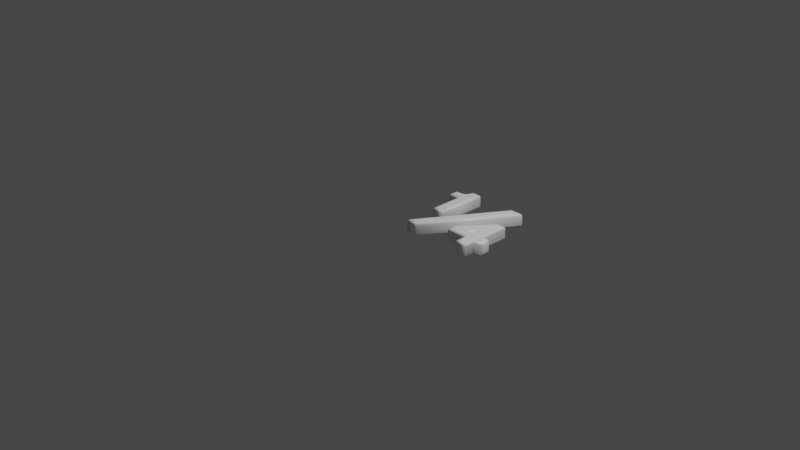 # Source: 188.blend  (saved by Blender 2.83.19; exported with 4.5.12 LTS)
import bpy
from mathutils import Matrix  # noqa: F401  (used for matrix-valued properties, if any)

bpy.ops.wm.read_factory_settings(use_empty=True)
scene = bpy.context.scene
scene.name = 'Scene'

# ---- collections
col_collection = bpy.data.collections.new('Collection'); scene.collection.children.link(col_collection)

# ---- materials (node trees are filled in below, after node groups)
mat_material = bpy.data.materials.new('Material')
mat_material.alpha_threshold = 0.0
mat_material.use_transparent_shadow = False
mat_material.line_color = (0.0, 0.0, 0.0, 1.0)

# ---- material node trees
mat_material.use_nodes = True; mat_material.node_tree.nodes.clear()
_N = mat_material.node_tree.nodes; _L = mat_material.node_tree.links
n0 = _N.new('ShaderNodeOutputMaterial'); n0.name = 'Material Output'; n0.location = (300, 300)
n1 = _N.new('ShaderNodeBsdfPrincipled'); n1.name = 'Principled BSDF'; n1.location = (10, 300)
n1.distribution = 'GGX'
n1.subsurface_method = 'BURLEY'
n1.inputs[0].default_value = (1.0, 1.0, 1.0, 1.0)
n1.inputs[2].default_value = 0.4
n1.inputs[3].default_value = 1.45
n1.inputs[27].default_value = (0.0, 0.0, 0.0, 1.0)
n1.inputs[28].default_value = 1.0
_L.new(n1.outputs[0], n0.inputs[0])
n0.is_active_output = True

# ---- world
world_world = bpy.data.worlds.new('World'); scene.world = world_world
world_world.use_nodes = True; world_world.node_tree.nodes.clear()
_N = world_world.node_tree.nodes; _L = world_world.node_tree.links
n0 = _N.new('ShaderNodeOutputWorld'); n0.name = 'World Output'; n0.location = (300, 300)
n1 = _N.new('ShaderNodeBackground'); n1.name = 'Background'; n1.location = (10, 300)
n1.inputs[0].default_value = (0.05088, 0.05088, 0.05088, 1.0)
_L.new(n1.outputs[0], n0.inputs[0])
n0.is_active_output = True
world_world.color = (0.05088, 0.05088, 0.05088)
world_world.use_sun_shadow = False
world_world.sun_shadow_jitter_overblur = 0.0

# ---- cameras
cam_camera = bpy.data.cameras.new('Camera')
cam_camera.clip_end = 100.0
cam_camera.ortho_scale = 7.314

# ---- lights
light_light = bpy.data.lights.new('Light', 'POINT')
light_light.transmission_factor = 0.0
light_light.energy = 1000.0
light_light.shadow_soft_size = 0.1
light_light.shadow_maximum_resolution = 0.006
light_light.use_absolute_resolution = True

# ---- meshes
me_188 = bpy.data.meshes.new('188')
me_188.from_pydata([(0.1896, 0.3566, 0.08), (0.1896, 0.7073, 0.08), (0.07227, 0.7073, 0.08), (0.07227, 0.7618, 0.08), (0.09005, 0.763, 0.08), (0.1004, 0.7641, 0.08), (0.1102, 0.7653, 0.08), (0.1194, 0.7667, 0.08), (0.128, 0.7682, 0.08), (0.136, 0.7699, 0.08), (0.1434, 0.7718, 0.08), (0.1502, 0.7738, 0.08), (0.1564, 0.7759, 0.08), (0.162, 0.7783, 0.08), (0.1671, 0.7807, 0.08), (0.1715, 0.7834, 0.08), (0.1754, 0.7861, 0.08), (0.1789, 0.7893, 0.08), (0.1823, 0.793, 0.08), (0.1856, 0.7972, 0.08), (0.1889, 0.802, 0.08), (0.1921, 0.8073, 0.08), (0.1952, 0.8132, 0.08), (0.1982, 0.8197, 0.08), (0.2012, 0.8267, 0.08), (0.204, 0.8342, 0.08), (0.2068, 0.8423, 0.08), (0.2095, 0.851, 0.08), (0.2121, 0.8602, 0.08), (0.263, 0.8602, 0.08), (0.263, 0.3566, 0.08), (0.2263, -0.0237, 0.08), (0.7618, 0.84, 0.08), (0.8306, 0.84, 0.08), (0.295, -0.0237, 0.08), (0.8531, 1.311e-09, 0.08), (0.8531, 0.1185, 0.08), (0.6303, 0.1185, 0.08), (0.6303, 0.1884, 0.08), (0.872, 0.5036, 0.08), (0.9265, 0.5036, 0.08), (0.9265, 0.1813, 0.08), (1.006, 0.1813, 0.08), (1.006, 0.1185, 0.08), (0.9265, 0.1185, 0.08), (0.9265, 1.311e-09, 0.08), (0.7002, 0.1813, 0.08), (0.8531, 0.1813, 0.08), (0.8531, 0.3827, 0.08), (0.1896, 0.3566, -0.08), (0.1896, 0.7073, -0.08), (0.07227, 0.7073, -0.08), (0.07227, 0.7618, -0.08), (0.09005, 0.763, -0.08), (0.1004, 0.7641, -0.08), (0.1102, 0.7653, -0.08), (0.1194, 0.7667, -0.08), (0.128, 0.7682, -0.08), (0.136, 0.7699, -0.08), (0.1434, 0.7718, -0.08), (0.1502, 0.7738, -0.08), (0.1564, 0.7759, -0.08), (0.162, 0.7783, -0.08), (0.1671, 0.7807, -0.08), (0.1715, 0.7834, -0.08), (0.1754, 0.7861, -0.08), (0.1789, 0.7893, -0.08), (0.1823, 0.793, -0.08), (0.1856, 0.7972, -0.08), (0.1889, 0.802, -0.08), (0.1921, 0.8073, -0.08), (0.1952, 0.8132, -0.08), (0.1982, 0.8197, -0.08), (0.2012, 0.8267, -0.08), (0.204, 0.8342, -0.08), (0.2068, 0.8423, -0.08), (0.2095, 0.851, -0.08), (0.2121, 0.8602, -0.08), (0.263, 0.8602, -0.08), (0.263, 0.3566, -0.08), (0.2263, -0.0237, -0.08), (0.7618, 0.84, -0.08), (0.8306, 0.84, -0.08), (0.295, -0.0237, -0.08), (0.8531, -3.577e-10, -0.08), (0.8531, 0.1185, -0.08), (0.6303, 0.1185, -0.08), (0.6303, 0.1884, -0.08), (0.872, 0.5036, -0.08), (0.9265, 0.5036, -0.08), (0.9265, 0.1813, -0.08), (1.006, 0.1813, -0.08), (1.006, 0.1185, -0.08), (0.9265, 0.1185, -0.08), (0.9265, -3.577e-10, -0.08), (0.7002, 0.1813, -0.08), (0.8531, 0.1813, -0.08), (0.8531, 0.3827, -0.08), (0.1896, 0.3566, -0.08), (0.1781, 0.3452, -0.07772), (0.1684, 0.3354, -0.07121), (0.1619, 0.3289, -0.06148), (0.1596, 0.3266, -0.05), (0.1596, 0.3266, 0.05), (0.1619, 0.3289, 0.06148), (0.1684, 0.3354, 0.07121), (0.1781, 0.3452, 0.07772), (0.1896, 0.3566, 0.08), (0.1896, 0.7073, -0.08), (0.1781, 0.6959, -0.07772), (0.1684, 0.6861, -0.07121), (0.1619, 0.6796, -0.06148), (0.1596, 0.6773, -0.05), (0.1596, 0.6773, 0.05), (0.1619, 0.6796, 0.06148), (0.1684, 0.6861, 0.07121), (0.1781, 0.6959, 0.07772), (0.1896, 0.7073, 0.08), (0.07227, 0.7073, -0.08), (0.06079, 0.6959, -0.07772), (0.05106, 0.6861, -0.07121), (0.04456, 0.6796, -0.06148), (0.04227, 0.6773, -0.05), (0.04227, 0.6773, 0.05), (0.04456, 0.6796, 0.06148), (0.05106, 0.6861, 0.07121), (0.06079, 0.6959, 0.07772), (0.07227, 0.7073, 0.08), (0.07227, 0.7618, -0.08), (0.06079, 0.7726, -0.07772), (0.05106, 0.7817, -0.07121), (0.04456, 0.7878, -0.06148), (0.04227, 0.7899, -0.05), (0.04227, 0.7899, 0.05), (0.04456, 0.7878, 0.06148), (0.05106, 0.7817, 0.07121), (0.06079, 0.7726, 0.07772), (0.07227, 0.7618, 0.08), (0.09005, 0.763, -0.08), (0.08908, 0.7745, -0.07772), (0.08826, 0.7842, -0.07121), (0.08771, 0.7907, -0.06148), (0.08752, 0.7929, -0.05), (0.08752, 0.7929, 0.05), (0.08771, 0.7907, 0.06148), (0.08826, 0.7842, 0.07121), (0.08908, 0.7745, 0.07772), (0.09005, 0.763, 0.08), (0.1004, 0.7641, -0.08), (0.09912, 0.7755, -0.07772), (0.09801, 0.7852, -0.07121), (0.09728, 0.7916, -0.06148), (0.09702, 0.7939, -0.05), (0.09702, 0.7939, 0.05), (0.09728, 0.7916, 0.06148), (0.09801, 0.7852, 0.07121), (0.09912, 0.7755, 0.07772), (0.1004, 0.7641, 0.08), (0.1102, 0.7653, -0.08), (0.1086, 0.7767, -0.07772), (0.1073, 0.7863, -0.07121), (0.1064, 0.7928, -0.06148), (0.1061, 0.795, -0.05), (0.1061, 0.795, 0.05), (0.1064, 0.7928, 0.06148), (0.1073, 0.7863, 0.07121), (0.1086, 0.7767, 0.07772), (0.1102, 0.7653, 0.08), (0.1194, 0.7667, -0.08), (0.1175, 0.778, -0.07772), (0.1159, 0.7876, -0.07121), (0.1149, 0.7941, -0.06148), (0.1145, 0.7963, -0.05), (0.1145, 0.7963, 0.05), (0.1149, 0.7941, 0.06148), (0.1159, 0.7876, 0.07121), (0.1175, 0.778, 0.07772), (0.1194, 0.7667, 0.08), (0.128, 0.7682, -0.08), (0.1258, 0.7795, -0.07772), (0.1239, 0.7891, -0.07121), (0.1227, 0.7954, -0.06148), (0.1222, 0.7977, -0.05), (0.1222, 0.7977, 0.05), (0.1227, 0.7954, 0.06148), (0.1239, 0.7891, 0.07121), (0.1258, 0.7795, 0.07772), (0.128, 0.7682, 0.08), (0.136, 0.7699, -0.08), (0.1334, 0.7811, -0.07772), (0.1312, 0.7906, -0.07121), (0.1297, 0.7969, -0.06148), (0.1292, 0.7992, -0.05), (0.1292, 0.7992, 0.05), (0.1297, 0.7969, 0.06148), (0.1312, 0.7906, 0.07121), (0.1334, 0.7811, 0.07772), (0.136, 0.7699, 0.08), (0.1434, 0.7718, -0.08), (0.1404, 0.7829, -0.07772), (0.1378, 0.7922, -0.07121), (0.1361, 0.7985, -0.06148), (0.1355, 0.8007, -0.05), (0.1355, 0.8007, 0.05), (0.1361, 0.7985, 0.06148), (0.1378, 0.7922, 0.07121), (0.1404, 0.7829, 0.07772), (0.1434, 0.7718, 0.08), (0.1502, 0.7738, -0.08), (0.1467, 0.7847, -0.07772), (0.1437, 0.794, -0.07121), (0.1417, 0.8002, -0.06148), (0.141, 0.8024, -0.05), (0.141, 0.8024, 0.05), (0.1417, 0.8002, 0.06148), (0.1437, 0.794, 0.07121), (0.1467, 0.7847, 0.07772), (0.1502, 0.7738, 0.08), (0.1564, 0.7759, -0.08), (0.1523, 0.7867, -0.07772), (0.1489, 0.7958, -0.07121), (0.1466, 0.8019, -0.06148), (0.1458, 0.804, -0.05), (0.1458, 0.804, 0.05), (0.1466, 0.8019, 0.06148), (0.1489, 0.7958, 0.07121), (0.1523, 0.7867, 0.07772), (0.1564, 0.7759, 0.08), (0.162, 0.7783, -0.08), (0.1573, 0.7887, -0.07772), (0.1533, 0.7976, -0.07121), (0.1506, 0.8035, -0.06148), (0.1497, 0.8056, -0.05), (0.1497, 0.8056, 0.05), (0.1506, 0.8035, 0.06148), (0.1533, 0.7976, 0.07121), (0.1573, 0.7887, 0.07772), (0.162, 0.7783, 0.08), (0.1671, 0.7807, -0.08), (0.1616, 0.7908, -0.07772), (0.157, 0.7994, -0.07121), (0.1539, 0.8051, -0.06148), (0.1528, 0.8071, -0.05), (0.1528, 0.8071, 0.05), (0.1539, 0.8051, 0.06148), (0.157, 0.7994, 0.07121), (0.1616, 0.7908, 0.07772), (0.1671, 0.7807, 0.08), (0.1715, 0.7834, -0.08), (0.1652, 0.793, -0.07772), (0.1599, 0.8011, -0.07121), (0.1563, 0.8066, -0.06148), (0.155, 0.8085, -0.05), (0.155, 0.8085, 0.05), (0.1563, 0.8066, 0.06148), (0.1599, 0.8011, 0.07121), (0.1652, 0.793, 0.07772), (0.1715, 0.7834, 0.08), (0.1754, 0.7861, -0.08), (0.1681, 0.7951, -0.07772), (0.162, 0.8027, -0.07121), (0.158, 0.8078, -0.06148), (0.1565, 0.8095, -0.05), (0.1565, 0.8095, 0.05), (0.158, 0.8078, 0.06148), (0.162, 0.8027, 0.07121), (0.1681, 0.7951, 0.07772), (0.1754, 0.7861, 0.08), (0.1789, 0.7893, -0.08), (0.1708, 0.7975, -0.07772), (0.164, 0.8044, -0.07121), (0.1594, 0.8091, -0.06148), (0.1578, 0.8107, -0.05), (0.1578, 0.8107, 0.05), (0.1594, 0.8091, 0.06148), (0.164, 0.8044, 0.07121), (0.1708, 0.7975, 0.07772), (0.1789, 0.7893, 0.08), (0.1823, 0.793, -0.08), (0.1736, 0.8004, -0.07772), (0.1662, 0.8068, -0.07121), (0.1612, 0.811, -0.06148), (0.1595, 0.8125, -0.05), (0.1595, 0.8125, 0.05), (0.1612, 0.811, 0.06148), (0.1662, 0.8068, 0.07121), (0.1736, 0.8004, 0.07772), (0.1823, 0.793, 0.08), (0.1856, 0.7972, -0.08), (0.1764, 0.804, -0.07772), (0.1685, 0.8098, -0.07121), (0.1633, 0.8136, -0.06148), (0.1615, 0.815, -0.05), (0.1615, 0.815, 0.05), (0.1633, 0.8136, 0.06148), (0.1685, 0.8098, 0.07121), (0.1764, 0.804, 0.07772), (0.1856, 0.7972, 0.08), (0.1889, 0.802, -0.08), (0.1792, 0.8082, -0.07772), (0.171, 0.8134, -0.07121), (0.1655, 0.8169, -0.06148), (0.1636, 0.8181, -0.05), (0.1636, 0.8181, 0.05), (0.1655, 0.8169, 0.06148), (0.171, 0.8134, 0.07121), (0.1792, 0.8082, 0.07772), (0.1889, 0.802, 0.08), (0.1921, 0.8073, -0.08), (0.1821, 0.813, -0.07772), (0.1736, 0.8177, -0.07121), (0.1679, 0.8209, -0.06148), (0.1659, 0.822, -0.05), (0.1659, 0.822, 0.05), (0.1679, 0.8209, 0.06148), (0.1736, 0.8177, 0.07121), (0.1821, 0.813, 0.07772), (0.1921, 0.8073, 0.08), (0.1952, 0.8132, -0.08), (0.1849, 0.8184, -0.07772), (0.1762, 0.8227, -0.07121), (0.1704, 0.8256, -0.06148), (0.1683, 0.8266, -0.05), (0.1683, 0.8266, 0.05), (0.1704, 0.8256, 0.06148), (0.1762, 0.8227, 0.07121), (0.1849, 0.8184, 0.07772), (0.1952, 0.8132, 0.08), (0.1982, 0.8197, -0.08), (0.1877, 0.8243, -0.07772), (0.1788, 0.8283, -0.07121), (0.1729, 0.8309, -0.06148), (0.1708, 0.8319, -0.05), (0.1708, 0.8319, 0.05), (0.1729, 0.8309, 0.06148), (0.1788, 0.8283, 0.07121), (0.1877, 0.8243, 0.07772), (0.1982, 0.8197, 0.08), (0.2012, 0.8267, -0.08), (0.1905, 0.8309, -0.07772), (0.1815, 0.8345, -0.07121), (0.1754, 0.837, -0.06148), (0.1733, 0.8378, -0.05), (0.1733, 0.8378, 0.05), (0.1754, 0.837, 0.06148), (0.1815, 0.8345, 0.07121), (0.1905, 0.8309, 0.07772), (0.2012, 0.8267, 0.08), (0.204, 0.8342, -0.08), (0.1932, 0.8381, -0.07772), (0.1841, 0.8414, -0.07121), (0.1779, 0.8436, -0.06148), (0.1758, 0.8444, -0.05), (0.1758, 0.8444, 0.05), (0.1779, 0.8436, 0.06148), (0.1841, 0.8414, 0.07121), (0.1932, 0.8381, 0.07772), (0.204, 0.8342, 0.08), (0.2068, 0.8423, -0.08), (0.1959, 0.8459, -0.07772), (0.1866, 0.8489, -0.07121), (0.1804, 0.8509, -0.06148), (0.1783, 0.8516, -0.05), (0.1783, 0.8516, 0.05), (0.1804, 0.8509, 0.06148), (0.1866, 0.8489, 0.07121), (0.1959, 0.8459, 0.07772), (0.2068, 0.8423, 0.08), (0.2095, 0.851, -0.08), (0.1985, 0.8543, -0.07772), (0.1891, 0.857, -0.07121), (0.1829, 0.8589, -0.06148), (0.1807, 0.8595, -0.05), (0.1807, 0.8595, 0.05), (0.1829, 0.8589, 0.06148), (0.1891, 0.857, 0.07121), (0.1985, 0.8543, 0.07772), (0.2095, 0.851, 0.08), (0.2121, 0.8602, -0.08), (0.2034, 0.8717, -0.07772), (0.196, 0.8814, -0.07121), (0.1911, 0.8879, -0.06148), (0.1894, 0.8902, -0.05), (0.1894, 0.8902, 0.05), (0.1911, 0.8879, 0.06148), (0.196, 0.8814, 0.07121), (0.2034, 0.8717, 0.07772), (0.2121, 0.8602, 0.08), (0.263, 0.8602, -0.08), (0.2745, 0.8717, -0.07772), (0.2842, 0.8814, -0.07121), (0.2907, 0.8879, -0.06148), (0.293, 0.8902, -0.05), (0.293, 0.8902, 0.05), (0.2907, 0.8879, 0.06148), (0.2842, 0.8814, 0.07121), (0.2745, 0.8717, 0.07772), (0.263, 0.8602, 0.08), (0.263, 0.3566, -0.08), (0.2745, 0.3452, -0.07772), (0.2842, 0.3354, -0.07121), (0.2907, 0.3289, -0.06148), (0.293, 0.3266, -0.05), (0.293, 0.3266, 0.05), (0.2907, 0.3289, 0.06148), (0.2842, 0.3354, 0.07121), (0.2745, 0.3452, 0.07772), (0.263, 0.3566, 0.08), (0.2263, -0.0237, -0.08), (0.2057, -0.03518, -0.07772), (0.1882, -0.04491, -0.07121), (0.1765, -0.05141, -0.06148), (0.1724, -0.0537, -0.05), (0.1724, -0.0537, 0.05), (0.1765, -0.05141, 0.06148), (0.1882, -0.04491, 0.07121), (0.2057, -0.03518, 0.07772), (0.2263, -0.0237, 0.08), (0.7618, 0.84, -0.08), (0.7555, 0.8515, -0.07772), (0.75, 0.8613, -0.07121), (0.7464, 0.8678, -0.06148), (0.7452, 0.87, -0.05), (0.7452, 0.87, 0.05), (0.7464, 0.8678, 0.06148), (0.75, 0.8613, 0.07121), (0.7555, 0.8515, 0.07772), (0.7618, 0.84, 0.08), (0.8306, 0.84, -0.08), (0.8512, 0.8515, -0.07772), (0.8687, 0.8613, -0.07121), (0.8804, 0.8678, -0.06148), (0.8845, 0.87, -0.05), (0.8845, 0.87, 0.05), (0.8804, 0.8678, 0.06148), (0.8687, 0.8613, 0.07121), (0.8512, 0.8515, 0.07772), (0.8306, 0.84, 0.08), (0.295, -0.0237, -0.08), (0.3014, -0.03518, -0.07772), (0.3068, -0.04491, -0.07121), (0.3105, -0.05141, -0.06148), (0.3117, -0.0537, -0.05), (0.3117, -0.0537, 0.05), (0.3105, -0.05141, 0.06148), (0.3068, -0.04491, 0.07121), (0.3014, -0.03518, 0.07772), (0.295, -0.0237, 0.08), (0.8531, -3.577e-10, -0.08), (0.8416, -0.01148, -0.07772), (0.8319, -0.02121, -0.07121), (0.8254, -0.02772, -0.06148), (0.8231, -0.03, -0.05), (0.8231, -0.03, 0.05), (0.8254, -0.02772, 0.06148), (0.8319, -0.02121, 0.07121), (0.8416, -0.01148, 0.07772), (0.8531, 1.311e-09, 0.08), (0.8531, 0.1185, -0.08), (0.8416, 0.107, -0.07772), (0.8319, 0.09727, -0.07121), (0.8254, 0.09077, -0.06148), (0.8231, 0.08848, -0.05), (0.8231, 0.08848, 0.05), (0.8254, 0.09077, 0.06148), (0.8319, 0.09727, 0.07121), (0.8416, 0.107, 0.07772), (0.8531, 0.1185, 0.08), (0.6303, 0.1185, -0.08), (0.6189, 0.107, -0.07772), (0.6091, 0.09727, -0.07121), (0.6026, 0.09077, -0.06148), (0.6003, 0.08848, -0.05), (0.6003, 0.08848, 0.05), (0.6026, 0.09077, 0.06148), (0.6091, 0.09727, 0.07121), (0.6189, 0.107, 0.07772), (0.6303, 0.1185, 0.08), (0.6303, 0.1884, -0.08), (0.6189, 0.1923, -0.07772), (0.6091, 0.1956, -0.07121), (0.6026, 0.1978, -0.06148), (0.6003, 0.1986, -0.05), (0.6003, 0.1986, 0.05), (0.6026, 0.1978, 0.06148), (0.6091, 0.1956, 0.07121), (0.6189, 0.1923, 0.07772), (0.6303, 0.1884, 0.08), (0.872, 0.5036, -0.08), (0.8664, 0.515, -0.07772), (0.8616, 0.5248, -0.07121), (0.8584, 0.5313, -0.06148), (0.8572, 0.5336, -0.05), (0.8572, 0.5336, 0.05), (0.8584, 0.5313, 0.06148), (0.8616, 0.5248, 0.07121), (0.8664, 0.515, 0.07772), (0.872, 0.5036, 0.08), (0.9265, 0.5036, -0.08), (0.938, 0.515, -0.07772), (0.9478, 0.5248, -0.07121), (0.9543, 0.5313, -0.06148), (0.9565, 0.5336, -0.05), (0.9565, 0.5336, 0.05), (0.9543, 0.5313, 0.06148), (0.9478, 0.5248, 0.07121), (0.938, 0.515, 0.07772), (0.9265, 0.5036, 0.08), (0.9265, 0.1813, -0.08), (0.938, 0.1928, -0.07772), (0.9478, 0.2025, -0.07121), (0.9543, 0.209, -0.06148), (0.9565, 0.2113, -0.05), (0.9565, 0.2113, 0.05), (0.9543, 0.209, 0.06148), (0.9478, 0.2025, 0.07121), (0.938, 0.1928, 0.07772), (0.9265, 0.1813, 0.08), (1.006, 0.1813, -0.08), (1.017, 0.1928, -0.07772), (1.027, 0.2025, -0.07121), (1.034, 0.209, -0.06148), (1.036, 0.2113, -0.05), (1.036, 0.2113, 0.05), (1.034, 0.209, 0.06148), (1.027, 0.2025, 0.07121), (1.017, 0.1928, 0.07772), (1.006, 0.1813, 0.08), (1.006, 0.1185, -0.08), (1.017, 0.107, -0.07772), (1.027, 0.09727, -0.07121), (1.034, 0.09077, -0.06148), (1.036, 0.08848, -0.05), (1.036, 0.08848, 0.05), (1.034, 0.09077, 0.06148), (1.027, 0.09727, 0.07121), (1.017, 0.107, 0.07772), (1.006, 0.1185, 0.08), (0.9265, 0.1185, -0.08), (0.938, 0.107, -0.07772), (0.9478, 0.09727, -0.07121), (0.9543, 0.09077, -0.06148), (0.9565, 0.08848, -0.05), (0.9565, 0.08848, 0.05), (0.9543, 0.09077, 0.06148), (0.9478, 0.09727, 0.07121), (0.938, 0.107, 0.07772), (0.9265, 0.1185, 0.08), (0.9265, -3.577e-10, -0.08), (0.938, -0.01148, -0.07772), (0.9478, -0.02121, -0.07121), (0.9543, -0.02772, -0.06148), (0.9565, -0.03, -0.05), (0.9565, -0.03, 0.05), (0.9543, -0.02772, 0.06148), (0.9478, -0.02121, 0.07121), (0.938, -0.01148, 0.07772), (0.9265, 1.311e-09, 0.08), (0.7002, 0.1813, -0.08), (0.7234, 0.1928, -0.07772), (0.743, 0.2025, -0.07121), (0.7561, 0.209, -0.06148), (0.7607, 0.2113, -0.05), (0.7607, 0.2113, 0.05), (0.7561, 0.209, 0.06148), (0.743, 0.2025, 0.07121), (0.7234, 0.1928, 0.07772), (0.7002, 0.1813, 0.08), (0.8531, 0.1813, -0.08), (0.8416, 0.1928, -0.07772), (0.8319, 0.2025, -0.07121), (0.8254, 0.209, -0.06148), (0.8231, 0.2113, -0.05), (0.8231, 0.2113, 0.05), (0.8254, 0.209, 0.06148), (0.8319, 0.2025, 0.07121), (0.8416, 0.1928, 0.07772), (0.8531, 0.1813, 0.08), (0.8531, 0.3827, -0.08), (0.8416, 0.3486, -0.07772), (0.8319, 0.3197, -0.07121), (0.8254, 0.3003, -0.06148), (0.8231, 0.2935, -0.05), (0.8231, 0.2935, 0.05), (0.8254, 0.3003, 0.06148), (0.8319, 0.3197, 0.07121), (0.8416, 0.3486, 0.07772), (0.8531, 0.3827, 0.08)], [], [(27, 29, 28), (27, 30, 29), (26, 30, 27), (25, 30, 26), (31, 33, 32), (31, 34, 33), (24, 30, 25), (23, 30, 24), (22, 30, 23), (21, 30, 22), (20, 30, 21), (19, 30, 20), (18, 30, 19), (17, 30, 18), (16, 30, 17), (15, 1, 16), (1, 30, 16), (14, 1, 15), (13, 1, 14), (12, 1, 13), (11, 1, 12), (10, 1, 11), (9, 1, 10), (8, 1, 9), (7, 1, 8), (6, 1, 7), (5, 1, 6), (4, 1, 5), (3, 1, 4), (2, 1, 3), (0, 30, 1), (38, 40, 39), (38, 48, 40), (48, 41, 40), (38, 46, 48), (47, 41, 48), (37, 46, 38), (37, 47, 46), (37, 41, 47), (37, 42, 41), (37, 43, 42), (36, 43, 37), (35, 44, 36), (44, 43, 36), (35, 45, 44), (78, 76, 77), (79, 76, 78), (79, 75, 76), (79, 74, 75), (82, 80, 81), (83, 80, 82), (79, 73, 74), (79, 72, 73), (79, 71, 72), (79, 70, 71), (79, 69, 70), (79, 68, 69), (79, 67, 68), (79, 66, 67), (79, 65, 66), (50, 64, 65), (79, 50, 65), (50, 63, 64), (50, 62, 63), (50, 61, 62), (50, 60, 61), (50, 59, 60), (50, 58, 59), (50, 57, 58), (50, 56, 57), (50, 55, 56), (50, 54, 55), (50, 53, 54), (50, 52, 53), (50, 51, 52), (79, 49, 50), (89, 87, 88), (97, 87, 89), (90, 97, 89), (95, 87, 97), (90, 96, 97), (95, 86, 87), (96, 86, 95), (90, 86, 96), (91, 86, 90), (92, 86, 91), (92, 85, 86), (93, 84, 85), (92, 93, 85), (94, 84, 93), (99, 109, 108, 98), (100, 110, 109, 99), (101, 111, 110, 100), (102, 112, 111, 101), (103, 113, 112, 102), (104, 114, 113, 103), (105, 115, 114, 104), (106, 116, 115, 105), (107, 117, 116, 106), (109, 119, 118, 108), (110, 120, 119, 109), (111, 121, 120, 110), (112, 122, 121, 111), (113, 123, 122, 112), (114, 124, 123, 113), (115, 125, 124, 114), (116, 126, 125, 115), (117, 127, 126, 116), (119, 129, 128, 118), (120, 130, 129, 119), (121, 131, 130, 120), (122, 132, 131, 121), (123, 133, 132, 122), (124, 134, 133, 123), (125, 135, 134, 124), (126, 136, 135, 125), (127, 137, 136, 126), (129, 139, 138, 128), (130, 140, 139, 129), (131, 141, 140, 130), (132, 142, 141, 131), (133, 143, 142, 132), (134, 144, 143, 133), (135, 145, 144, 134), (136, 146, 145, 135), (137, 147, 146, 136), (139, 149, 148, 138), (140, 150, 149, 139), (141, 151, 150, 140), (142, 152, 151, 141), (143, 153, 152, 142), (144, 154, 153, 143), (145, 155, 154, 144), (146, 156, 155, 145), (147, 157, 156, 146), (149, 159, 158, 148), (150, 160, 159, 149), (151, 161, 160, 150), (152, 162, 161, 151), (153, 163, 162, 152), (154, 164, 163, 153), (155, 165, 164, 154), (156, 166, 165, 155), (157, 167, 166, 156), (159, 169, 168, 158), (160, 170, 169, 159), (161, 171, 170, 160), (162, 172, 171, 161), (163, 173, 172, 162), (164, 174, 173, 163), (165, 175, 174, 164), (166, 176, 175, 165), (167, 177, 176, 166), (169, 179, 178, 168), (170, 180, 179, 169), (171, 181, 180, 170), (172, 182, 181, 171), (173, 183, 182, 172), (174, 184, 183, 173), (175, 185, 184, 174), (176, 186, 185, 175), (177, 187, 186, 176), (179, 189, 188, 178), (180, 190, 189, 179), (181, 191, 190, 180), (182, 192, 191, 181), (183, 193, 192, 182), (184, 194, 193, 183), (185, 195, 194, 184), (186, 196, 195, 185), (187, 197, 196, 186), (189, 199, 198, 188), (190, 200, 199, 189), (191, 201, 200, 190), (192, 202, 201, 191), (193, 203, 202, 192), (194, 204, 203, 193), (195, 205, 204, 194), (196, 206, 205, 195), (197, 207, 206, 196), (199, 209, 208, 198), (200, 210, 209, 199), (201, 211, 210, 200), (202, 212, 211, 201), (203, 213, 212, 202), (204, 214, 213, 203), (205, 215, 214, 204), (206, 216, 215, 205), (207, 217, 216, 206), (209, 219, 218, 208), (210, 220, 219, 209), (211, 221, 220, 210), (212, 222, 221, 211), (213, 223, 222, 212), (214, 224, 223, 213), (215, 225, 224, 214), (216, 226, 225, 215), (217, 227, 226, 216), (219, 229, 228, 218), (220, 230, 229, 219), (221, 231, 230, 220), (222, 232, 231, 221), (223, 233, 232, 222), (224, 234, 233, 223), (225, 235, 234, 224), (226, 236, 235, 225), (227, 237, 236, 226), (229, 239, 238, 228), (230, 240, 239, 229), (231, 241, 240, 230), (232, 242, 241, 231), (233, 243, 242, 232), (234, 244, 243, 233), (235, 245, 244, 234), (236, 246, 245, 235), (237, 247, 246, 236), (239, 249, 248, 238), (240, 250, 249, 239), (241, 251, 250, 240), (242, 252, 251, 241), (243, 253, 252, 242), (244, 254, 253, 243), (245, 255, 254, 244), (246, 256, 255, 245), (247, 257, 256, 246), (249, 259, 258, 248), (250, 260, 259, 249), (251, 261, 260, 250), (252, 262, 261, 251), (253, 263, 262, 252), (254, 264, 263, 253), (255, 265, 264, 254), (256, 266, 265, 255), (257, 267, 266, 256), (259, 269, 268, 258), (260, 270, 269, 259), (261, 271, 270, 260), (262, 272, 271, 261), (263, 273, 272, 262), (264, 274, 273, 263), (265, 275, 274, 264), (266, 276, 275, 265), (267, 277, 276, 266), (269, 279, 278, 268), (270, 280, 279, 269), (271, 281, 280, 270), (272, 282, 281, 271), (273, 283, 282, 272), (274, 284, 283, 273), (275, 285, 284, 274), (276, 286, 285, 275), (277, 287, 286, 276), (279, 289, 288, 278), (280, 290, 289, 279), (281, 291, 290, 280), (282, 292, 291, 281), (283, 293, 292, 282), (284, 294, 293, 283), (285, 295, 294, 284), (286, 296, 295, 285), (287, 297, 296, 286), (289, 299, 298, 288), (290, 300, 299, 289), (291, 301, 300, 290), (292, 302, 301, 291), (293, 303, 302, 292), (294, 304, 303, 293), (295, 305, 304, 294), (296, 306, 305, 295), (297, 307, 306, 296), (299, 309, 308, 298), (300, 310, 309, 299), (301, 311, 310, 300), (302, 312, 311, 301), (303, 313, 312, 302), (304, 314, 313, 303), (305, 315, 314, 304), (306, 316, 315, 305), (307, 317, 316, 306), (309, 319, 318, 308), (310, 320, 319, 309), (311, 321, 320, 310), (312, 322, 321, 311), (313, 323, 322, 312), (314, 324, 323, 313), (315, 325, 324, 314), (316, 326, 325, 315), (317, 327, 326, 316), (319, 329, 328, 318), (320, 330, 329, 319), (321, 331, 330, 320), (322, 332, 331, 321), (323, 333, 332, 322), (324, 334, 333, 323), (325, 335, 334, 324), (326, 336, 335, 325), (327, 337, 336, 326), (329, 339, 338, 328), (330, 340, 339, 329), (331, 341, 340, 330), (332, 342, 341, 331), (333, 343, 342, 332), (334, 344, 343, 333), (335, 345, 344, 334), (336, 346, 345, 335), (337, 347, 346, 336), (339, 349, 348, 338), (340, 350, 349, 339), (341, 351, 350, 340), (342, 352, 351, 341), (343, 353, 352, 342), (344, 354, 353, 343), (345, 355, 354, 344), (346, 356, 355, 345), (347, 357, 356, 346), (349, 359, 358, 348), (350, 360, 359, 349), (351, 361, 360, 350), (352, 362, 361, 351), (353, 363, 362, 352), (354, 364, 363, 353), (355, 365, 364, 354), (356, 366, 365, 355), (357, 367, 366, 356), (359, 369, 368, 358), (360, 370, 369, 359), (361, 371, 370, 360), (362, 372, 371, 361), (363, 373, 372, 362), (364, 374, 373, 363), (365, 375, 374, 364), (366, 376, 375, 365), (367, 377, 376, 366), (369, 379, 378, 368), (370, 380, 379, 369), (371, 381, 380, 370), (372, 382, 381, 371), (373, 383, 382, 372), (374, 384, 383, 373), (375, 385, 384, 374), (376, 386, 385, 375), (377, 387, 386, 376), (379, 389, 388, 378), (380, 390, 389, 379), (381, 391, 390, 380), (382, 392, 391, 381), (383, 393, 392, 382), (384, 394, 393, 383), (385, 395, 394, 384), (386, 396, 395, 385), (387, 397, 396, 386), (389, 399, 398, 388), (390, 400, 399, 389), (391, 401, 400, 390), (392, 402, 401, 391), (393, 403, 402, 392), (394, 404, 403, 393), (395, 405, 404, 394), (396, 406, 405, 395), (397, 407, 406, 396), (399, 99, 98, 398), (400, 100, 99, 399), (401, 101, 100, 400), (402, 102, 101, 401), (403, 103, 102, 402), (404, 104, 103, 403), (405, 105, 104, 404), (406, 106, 105, 405), (407, 107, 106, 406), (409, 419, 418, 408), (410, 420, 419, 409), (411, 421, 420, 410), (412, 422, 421, 411), (413, 423, 422, 412), (414, 424, 423, 413), (415, 425, 424, 414), (416, 426, 425, 415), (417, 427, 426, 416), (419, 429, 428, 418), (420, 430, 429, 419), (421, 431, 430, 420), (422, 432, 431, 421), (423, 433, 432, 422), (424, 434, 433, 423), (425, 435, 434, 424), (426, 436, 435, 425), (427, 437, 436, 426), (429, 439, 438, 428), (430, 440, 439, 429), (431, 441, 440, 430), (432, 442, 441, 431), (433, 443, 442, 432), (434, 444, 443, 433), (435, 445, 444, 434), (436, 446, 445, 435), (437, 447, 446, 436), (439, 409, 408, 438), (440, 410, 409, 439), (441, 411, 410, 440), (442, 412, 411, 441), (443, 413, 412, 442), (444, 414, 413, 443), (445, 415, 414, 444), (446, 416, 415, 445), (447, 417, 416, 446), (449, 459, 458, 448), (450, 460, 459, 449), (451, 461, 460, 450), (452, 462, 461, 451), (453, 463, 462, 452), (454, 464, 463, 453), (455, 465, 464, 454), (456, 466, 465, 455), (457, 467, 466, 456), (459, 469, 468, 458), (460, 470, 469, 459), (461, 471, 470, 460), (462, 472, 471, 461), (463, 473, 472, 462), (464, 474, 473, 463), (465, 475, 474, 464), (466, 476, 475, 465), (467, 477, 476, 466), (469, 479, 478, 468), (470, 480, 479, 469), (471, 481, 480, 470), (472, 482, 481, 471), (473, 483, 482, 472), (474, 484, 483, 473), (475, 485, 484, 474), (476, 486, 485, 475), (477, 487, 486, 476), (479, 489, 488, 478), (480, 490, 489, 479), (481, 491, 490, 480), (482, 492, 491, 481), (483, 493, 492, 482), (484, 494, 493, 483), (485, 495, 494, 484), (486, 496, 495, 485), (487, 497, 496, 486), (489, 499, 498, 488), (490, 500, 499, 489), (491, 501, 500, 490), (492, 502, 501, 491), (493, 503, 502, 492), (494, 504, 503, 493), (495, 505, 504, 494), (496, 506, 505, 495), (497, 507, 506, 496), (499, 509, 508, 498), (500, 510, 509, 499), (501, 511, 510, 500), (502, 512, 511, 501), (503, 513, 512, 502), (504, 514, 513, 503), (505, 515, 514, 504), (506, 516, 515, 505), (507, 517, 516, 506), (509, 519, 518, 508), (510, 520, 519, 509), (511, 521, 520, 510), (512, 522, 521, 511), (513, 523, 522, 512), (514, 524, 523, 513), (515, 525, 524, 514), (516, 526, 525, 515), (517, 527, 526, 516), (519, 529, 528, 518), (520, 530, 529, 519), (521, 531, 530, 520), (522, 532, 531, 521), (523, 533, 532, 522), (524, 534, 533, 523), (525, 535, 534, 524), (526, 536, 535, 525), (527, 537, 536, 526), (529, 539, 538, 528), (530, 540, 539, 529), (531, 541, 540, 530), (532, 542, 541, 531), (533, 543, 542, 532), (534, 544, 543, 533), (535, 545, 544, 534), (536, 546, 545, 535), (537, 547, 546, 536), (539, 549, 548, 538), (540, 550, 549, 539), (541, 551, 550, 540), (542, 552, 551, 541), (543, 553, 552, 542), (544, 554, 553, 543), (545, 555, 554, 544), (546, 556, 555, 545), (547, 557, 556, 546), (549, 449, 448, 548), (550, 450, 449, 549), (551, 451, 450, 550), (552, 452, 451, 551), (553, 453, 452, 552), (554, 454, 453, 553), (555, 455, 454, 554), (556, 456, 455, 555), (557, 457, 456, 556), (559, 569, 568, 558), (560, 570, 569, 559), (561, 571, 570, 560), (562, 572, 571, 561), (563, 573, 572, 562), (564, 574, 573, 563), (565, 575, 574, 564), (566, 576, 575, 565), (567, 577, 576, 566), (569, 579, 578, 568), (570, 580, 579, 569), (571, 581, 580, 570), (572, 582, 581, 571), (573, 583, 582, 572), (574, 584, 583, 573), (575, 585, 584, 574), (576, 586, 585, 575), (577, 587, 586, 576), (579, 559, 558, 578), (580, 560, 559, 579), (581, 561, 560, 580), (582, 562, 561, 581), (583, 563, 562, 582), (584, 564, 563, 583), (585, 565, 564, 584), (586, 566, 565, 585), (587, 567, 566, 586)])
me_188.polygons.foreach_set('use_smooth', [0, 0, 0, 0, 0, 0, 0, 0, 0, 0, 0, 0, 0, 0, 0, 0, 0, 0, 0, 0, 0, 0, 0, 0, 0, 0, 0, 0, 0, 0, 0, 0, 0, 0, 0, 0, 0, 0, 0, 0, 0, 0, 0, 0, 0, 0, 0, 0, 0, 0, 0, 0, 0, 0, 0, 0, 0, 0, 0, 0, 0, 0, 0, 0, 0, 0, 0, 0, 0, 0, 0, 0, 0, 0, 0, 0, 0, 0, 0, 0, 0, 0, 0, 0, 0, 0, 0, 0, 0, 0, 1, 1, 1, 1, 1, 1, 1, 1, 1, 1, 1, 1, 1, 1, 1, 1, 1, 1, 1, 1, 1, 1, 1, 1, 1, 1, 1, 1, 1, 1, 1, 1, 1, 1, 1, 1, 1, 1, 1, 1, 1, 1, 1, 1, 1, 1, 1, 1, 1, 1, 1, 1, 1, 1, 1, 1, 1, 1, 1, 1, 1, 1, 1, 1, 1, 1, 1, 1, 1, 1, 1, 1, 1, 1, 1, 1, 1, 1, 1, 1, 1, 1, 1, 1, 1, 1, 1, 1, 1, 1, 1, 1, 1, 1, 1, 1, 1, 1, 1, 1, 1, 1, 1, 1, 1, 1, 1, 1, 1, 1, 1, 1, 1, 1, 1, 1, 1, 1, 1, 1, 1, 1, 1, 1, 1, 1, 1, 1, 1, 1, 1, 1, 1, 1, 1, 1, 1, 1, 1, 1, 1, 1, 1, 1, 1, 1, 1, 1, 1, 1, 1, 1, 1, 1, 1, 1, 1, 1, 1, 1, 1, 1, 1, 1, 1, 1, 1, 1, 1, 1, 1, 1, 1, 1, 1, 1, 1, 1, 1, 1, 1, 1, 1, 1, 1, 1, 1, 1, 1, 1, 1, 1, 1, 1, 1, 1, 1, 1, 1, 1, 1, 1, 1, 1, 1, 1, 1, 1, 1, 1, 1, 1, 1, 1, 1, 1, 1, 1, 1, 1, 1, 1, 1, 1, 1, 1, 1, 1, 1, 1, 1, 1, 1, 1, 1, 1, 1, 1, 1, 1, 1, 1, 1, 1, 1, 1, 1, 1, 1, 1, 1, 1, 1, 1, 1, 1, 1, 1, 1, 1, 1, 1, 1, 1, 1, 1, 1, 1, 1, 1, 1, 1, 1, 1, 1, 1, 1, 1, 1, 1, 1, 1, 1, 1, 1, 1, 1, 1, 1, 1, 1, 1, 1, 1, 1, 1, 1, 1, 1, 1, 1, 1, 1, 1, 1, 1, 1, 1, 1, 1, 1, 1, 1, 1, 1, 1, 1, 1, 1, 1, 1, 1, 1, 1, 1, 1, 1, 1, 1, 1, 1, 1, 1, 1, 1, 1, 1, 1, 1, 1, 1, 1, 1, 1, 1, 1, 1, 1, 1, 1, 1, 1, 1, 1, 1, 1, 1, 1, 1, 1, 1, 1, 1, 1, 1, 1, 1, 1, 1, 1, 1, 1, 1, 1, 1, 1, 1, 1, 1, 1, 1, 1, 1, 1, 1, 1, 1, 1, 1, 1, 1, 1, 1, 1, 1, 1, 1, 1, 1, 1, 1, 1, 1, 1, 1, 1, 1, 1, 1, 1, 1, 1, 1, 1, 1, 1, 1, 1, 1, 1, 1, 1, 1, 1, 1, 1, 1, 1, 1, 1, 1, 1, 1, 1, 1, 1, 1, 1, 1, 1, 1])
_uv = me_188.uv_layers.new(name='UVMap')
_uv.uv.foreach_set('vector', [0.5313, 0.6503, 0.5509, 0.6537, 0.5323, 0.6537, 0.5313, 0.6503, 0.5509, 0.4697, 0.5509, 0.6537, 0.5285, 0.647, 0.5509, 0.4697, 0.5313, 0.6503, 0.5259, 0.6438, 0.5509, 0.4697, 0.5285, 0.647, 0.6646, 0.4326, 0.6406, 0.00018, 0.6646, 0.01506, 0.6646, 0.4326, 0.6406, 0.4177, 0.6406, 0.00018, 0.5232, 0.6407, 0.5509, 0.4697, 0.5259, 0.6438, 0.5207, 0.6379, 0.5509, 0.4697, 0.5232, 0.6407, 0.5182, 0.6352, 0.5509, 0.4697, 0.5207, 0.6379, 0.5157, 0.6327, 0.5509, 0.4697, 0.5182, 0.6352, 0.5133, 0.6303, 0.5509, 0.4697, 0.5157, 0.6327, 0.5108, 0.6282, 0.5509, 0.4697, 0.5133, 0.6303, 0.5084, 0.6262, 0.5509, 0.4697, 0.5108, 0.6282, 0.506, 0.6244, 0.5509, 0.4697, 0.5084, 0.6262, 0.5036, 0.6227, 0.5509, 0.4697, 0.506, 0.6244, 0.5022, 0.6217, 0.51, 0.5942, 0.5036, 0.6227, 0.51, 0.5942, 0.5509, 0.4697, 0.5036, 0.6227, 0.5006, 0.6206, 0.51, 0.5942, 0.5022, 0.6217, 0.4988, 0.6196, 0.51, 0.5942, 0.5006, 0.6206, 0.4968, 0.6187, 0.51, 0.5942, 0.4988, 0.6196, 0.4946, 0.6178, 0.51, 0.5942, 0.4968, 0.6187, 0.4921, 0.617, 0.51, 0.5942, 0.4946, 0.6178, 0.4894, 0.6162, 0.51, 0.5942, 0.4921, 0.617, 0.4865, 0.6155, 0.51, 0.5942, 0.4894, 0.6162, 0.4834, 0.6148, 0.51, 0.5942, 0.4865, 0.6155, 0.4801, 0.6141, 0.51, 0.5942, 0.4834, 0.6148, 0.4765, 0.6135, 0.51, 0.5942, 0.4801, 0.6141, 0.4728, 0.613, 0.51, 0.5942, 0.4765, 0.6135, 0.4663, 0.6122, 0.51, 0.5942, 0.4728, 0.613, 0.4672, 0.5923, 0.51, 0.5942, 0.4663, 0.6122, 0.5242, 0.4667, 0.5509, 0.4697, 0.51, 0.5942, 0.1432, 0.5081, 0.1261, 0.3372, 0.1432, 0.3504, 0.1432, 0.5081, 0.12, 0.393, 0.1261, 0.3372, 0.12, 0.393, 0.04819, 0.4388, 0.1261, 0.3372, 0.1432, 0.5081, 0.1195, 0.4934, 0.12, 0.393, 0.07134, 0.4565, 0.04819, 0.4388, 0.12, 0.393, 0.1264, 0.5301, 0.1195, 0.4934, 0.1432, 0.5081, 0.1264, 0.5301, 0.07134, 0.4565, 0.1195, 0.4934, 0.1264, 0.5301, 0.04819, 0.4388, 0.07134, 0.4565, 0.1264, 0.5301, 0.02318, 0.4196, 0.04819, 0.4388, 0.1264, 0.5301, 0.008003, 0.4394, 0.02318, 0.4196, 0.06639, 0.4858, 0.008003, 0.4394, 0.1264, 0.5301, 0.02978, 0.5335, 0.03679, 0.4631, 0.06639, 0.4858, 0.03679, 0.4631, 0.008003, 0.4394, 0.06639, 0.4858, 0.02978, 0.5335, 0.00018, 0.5108, 0.03679, 0.4631, 0.5805, 0.3252, 0.5656, 0.3277, 0.5664, 0.3252, 0.5805, 0.4653, 0.5656, 0.3277, 0.5805, 0.3252, 0.5805, 0.4653, 0.5639, 0.3334, 0.5656, 0.3277, 0.5805, 0.4653, 0.5622, 0.3385, 0.5639, 0.3334, 0.665, 0.4326, 0.689, 0.00018, 0.689, 0.4177, 0.665, 0.01506, 0.689, 0.00018, 0.665, 0.4326, 0.5805, 0.4653, 0.5606, 0.3429, 0.5622, 0.3385, 0.5805, 0.4653, 0.5591, 0.3469, 0.5606, 0.3429, 0.5805, 0.4653, 0.5576, 0.3504, 0.5591, 0.3469, 0.5805, 0.4653, 0.5562, 0.3535, 0.5576, 0.3504, 0.5805, 0.4653, 0.5548, 0.3562, 0.5562, 0.3535, 0.5805, 0.4653, 0.5533, 0.3586, 0.5548, 0.3562, 0.5805, 0.4653, 0.5519, 0.3608, 0.5533, 0.3586, 0.5805, 0.4653, 0.5505, 0.3626, 0.5519, 0.3608, 0.5805, 0.4653, 0.549, 0.3642, 0.5505, 0.3626, 0.5672, 0.4278, 0.5461, 0.3668, 0.549, 0.3642, 0.5805, 0.4653, 0.5672, 0.4278, 0.549, 0.3642, 0.5672, 0.4278, 0.5426, 0.3693, 0.5461, 0.3668, 0.5672, 0.4278, 0.5387, 0.3718, 0.5426, 0.3693, 0.5672, 0.4278, 0.5343, 0.3741, 0.5387, 0.3718, 0.5672, 0.4278, 0.5293, 0.3764, 0.5343, 0.3741, 0.5672, 0.4278, 0.5239, 0.3787, 0.5293, 0.3764, 0.5672, 0.4278, 0.518, 0.3808, 0.5239, 0.3787, 0.5672, 0.4278, 0.5115, 0.3828, 0.518, 0.3808, 0.5672, 0.4278, 0.5046, 0.3848, 0.5115, 0.3828, 0.5672, 0.4278, 0.4972, 0.3867, 0.5046, 0.3848, 0.5672, 0.4278, 0.4892, 0.3885, 0.4972, 0.3867, 0.5672, 0.4278, 0.4808, 0.3903, 0.4892, 0.3885, 0.5672, 0.4278, 0.4663, 0.3927, 0.4808, 0.3903, 0.5672, 0.4278, 0.4708, 0.4375, 0.4663, 0.3927, 0.5805, 0.4653, 0.5724, 0.4664, 0.5672, 0.4278, 0.4488, 0.5215, 0.4659, 0.3506, 0.4659, 0.5083, 0.4427, 0.4657, 0.4659, 0.3506, 0.4488, 0.5215, 0.3709, 0.4199, 0.4427, 0.4657, 0.4488, 0.5215, 0.4422, 0.3652, 0.4659, 0.3506, 0.4427, 0.4657, 0.3709, 0.4199, 0.394, 0.4022, 0.4427, 0.4657, 0.4422, 0.3652, 0.449, 0.3286, 0.4659, 0.3506, 0.394, 0.4022, 0.449, 0.3286, 0.4422, 0.3652, 0.3709, 0.4199, 0.449, 0.3286, 0.394, 0.4022, 0.3459, 0.4391, 0.449, 0.3286, 0.3709, 0.4199, 0.3307, 0.4193, 0.449, 0.3286, 0.3459, 0.4391, 0.3307, 0.4193, 0.3891, 0.3729, 0.449, 0.3286, 0.3595, 0.3956, 0.3525, 0.3252, 0.3891, 0.3729, 0.3307, 0.4193, 0.3595, 0.3956, 0.3891, 0.3729, 0.3229, 0.3479, 0.3525, 0.3252, 0.3595, 0.3956, 0.3926, 0.0623, 0.4531, 0.1457, 0.4504, 0.15, 0.392, 0.06553, 0.3932, 0.05909, 0.4558, 0.1412, 0.4531, 0.1457, 0.3926, 0.0623, 0.3935, 0.0558, 0.4586, 0.1366, 0.4558, 0.1412, 0.3932, 0.05909, 0.3938, 0.05212, 0.4613, 0.1319, 0.4586, 0.1366, 0.3935, 0.0558, 0.3752, 0.02896, 0.5429, 0.07511, 0.4613, 0.1319, 0.3938, 0.05212, 0.3735, 0.02388, 0.5524, 0.0696, 0.5429, 0.07511, 0.3752, 0.02896, 0.3713, 0.01783, 0.5628, 0.0639, 0.5524, 0.0696, 0.3735, 0.02388, 0.3682, 0.01019, 0.5735, 0.05806, 0.5628, 0.0639, 0.3713, 0.01783, 0.3636, 0.00018, 0.5837, 0.05224, 0.5735, 0.05806, 0.3682, 0.01019, 0.4531, 0.1457, 0.4964, 0.1544, 0.4935, 0.157, 0.4504, 0.15, 0.4558, 0.1412, 0.4991, 0.1521, 0.4964, 0.1544, 0.4531, 0.1457, 0.4586, 0.1366, 0.5019, 0.15, 0.4991, 0.1521, 0.4558, 0.1412, 0.4613, 0.1319, 0.5049, 0.1478, 0.5019, 0.15, 0.4586, 0.1366, 0.5429, 0.07511, 0.5351, 0.1407, 0.5049, 0.1478, 0.4613, 0.1319, 0.5524, 0.0696, 0.5405, 0.1409, 0.5351, 0.1407, 0.5429, 0.07511, 0.5628, 0.0639, 0.5466, 0.1413, 0.5405, 0.1409, 0.5524, 0.0696, 0.5735, 0.05806, 0.5539, 0.1419, 0.5466, 0.1413, 0.5628, 0.0639, 0.5837, 0.05224, 0.5634, 0.1429, 0.5539, 0.1419, 0.5735, 0.05806, 0.4964, 0.1544, 0.4973, 0.1718, 0.4944, 0.1699, 0.4935, 0.157, 0.4991, 0.1521, 0.5, 0.1733, 0.4973, 0.1718, 0.4964, 0.1544, 0.5019, 0.15, 0.5027, 0.1746, 0.5, 0.1733, 0.4991, 0.1521, 0.5049, 0.1478, 0.5056, 0.1758, 0.5027, 0.1746, 0.5019, 0.15, 0.5351, 0.1407, 0.5356, 0.19, 0.5056, 0.1758, 0.5049, 0.1478, 0.5405, 0.1409, 0.541, 0.1902, 0.5356, 0.19, 0.5351, 0.1407, 0.5466, 0.1413, 0.5469, 0.1899, 0.541, 0.1902, 0.5405, 0.1409, 0.5539, 0.1419, 0.5539, 0.1886, 0.5469, 0.1899, 0.5466, 0.1413, 0.5634, 0.1429, 0.5639, 0.1851, 0.5539, 0.1886, 0.5539, 0.1419, 0.4973, 0.1718, 0.4902, 0.1746, 0.4892, 0.1709, 0.4944, 0.1699, 0.5, 0.1733, 0.4917, 0.178, 0.4902, 0.1746, 0.4973, 0.1718, 0.5027, 0.1746, 0.4937, 0.1812, 0.4917, 0.178, 0.5, 0.1733, 0.5056, 0.1758, 0.4963, 0.1841, 0.4937, 0.1812, 0.5027, 0.1746, 0.5356, 0.19, 0.5377, 0.2151, 0.4963, 0.1841, 0.5056, 0.1758, 0.541, 0.1902, 0.5456, 0.2151, 0.5377, 0.2151, 0.5356, 0.19, 0.5469, 0.1899, 0.555, 0.214, 0.5456, 0.2151, 0.541, 0.1902, 0.5539, 0.1886, 0.5662, 0.2111, 0.555, 0.214, 0.5469, 0.1899, 0.5639, 0.1851, 0.5799, 0.2058, 0.5662, 0.2111, 0.5539, 0.1886, 0.4902, 0.1746, 0.4869, 0.1757, 0.4856, 0.1717, 0.4892, 0.1709, 0.4917, 0.178, 0.4887, 0.1796, 0.4869, 0.1757, 0.4902, 0.1746, 0.4937, 0.1812, 0.4909, 0.1833, 0.4887, 0.1796, 0.4917, 0.178, 0.4963, 0.1841, 0.4938, 0.1866, 0.4909, 0.1833, 0.4937, 0.1812, 0.5377, 0.2151, 0.5363, 0.2211, 0.4938, 0.1866, 0.4963, 0.1841, 0.5456, 0.2151, 0.5451, 0.2225, 0.5363, 0.2211, 0.5377, 0.2151, 0.555, 0.214, 0.5554, 0.2231, 0.5451, 0.2225, 0.5456, 0.2151, 0.5662, 0.2111, 0.5678, 0.2228, 0.5554, 0.2231, 0.555, 0.214, 0.5799, 0.2058, 0.5837, 0.2217, 0.5678, 0.2228, 0.5662, 0.2111, 0.4869, 0.1757, 0.4835, 0.177, 0.482, 0.1726, 0.4856, 0.1717, 0.4887, 0.1796, 0.4854, 0.1813, 0.4835, 0.177, 0.4869, 0.1757, 0.4909, 0.1833, 0.488, 0.1854, 0.4854, 0.1813, 0.4887, 0.1796, 0.4938, 0.1866, 0.491, 0.1892, 0.488, 0.1854, 0.4909, 0.1833, 0.5363, 0.2211, 0.5343, 0.2275, 0.491, 0.1892, 0.4938, 0.1866, 0.5451, 0.2225, 0.5436, 0.2301, 0.5343, 0.2275, 0.5363, 0.2211, 0.5554, 0.2231, 0.5543, 0.2322, 0.5436, 0.2301, 0.5451, 0.2225, 0.5678, 0.2228, 0.5669, 0.2341, 0.5543, 0.2322, 0.5554, 0.2231, 0.5837, 0.2217, 0.5819, 0.2367, 0.5669, 0.2341, 0.5678, 0.2228, 0.4835, 0.177, 0.48, 0.1783, 0.4783, 0.1735, 0.482, 0.1726, 0.4854, 0.1813, 0.4822, 0.183, 0.48, 0.1783, 0.4835, 0.177, 0.488, 0.1854, 0.4849, 0.1874, 0.4822, 0.183, 0.4854, 0.1813, 0.491, 0.1892, 0.4881, 0.1917, 0.4849, 0.1874, 0.488, 0.1854, 0.5343, 0.2275, 0.532, 0.2337, 0.4881, 0.1917, 0.491, 0.1892, 0.5436, 0.2301, 0.5413, 0.2372, 0.532, 0.2337, 0.5343, 0.2275, 0.5543, 0.2322, 0.552, 0.2407, 0.5413, 0.2372, 0.5436, 0.2301, 0.5669, 0.2341, 0.5642, 0.2444, 0.552, 0.2407, 0.5543, 0.2322, 0.5819, 0.2367, 0.578, 0.249, 0.5642, 0.2444, 0.5669, 0.2341, 0.48, 0.1783, 0.4765, 0.1797, 0.4747, 0.1745, 0.4783, 0.1735, 0.4822, 0.183, 0.4789, 0.1847, 0.4765, 0.1797, 0.48, 0.1783, 0.4849, 0.1874, 0.4818, 0.1895, 0.4789, 0.1847, 0.4822, 0.183, 0.4881, 0.1917, 0.4853, 0.1941, 0.4818, 0.1895, 0.4849, 0.1874, 0.532, 0.2337, 0.5292, 0.2394, 0.4853, 0.1941, 0.4881, 0.1917, 0.5413, 0.2372, 0.5385, 0.2439, 0.5292, 0.2394, 0.532, 0.2337, 0.552, 0.2407, 0.549, 0.2484, 0.5385, 0.2439, 0.5413, 0.2372, 0.5642, 0.2444, 0.5607, 0.2533, 0.549, 0.2484, 0.552, 0.2407, 0.578, 0.249, 0.5732, 0.2592, 0.5607, 0.2533, 0.5642, 0.2444, 0.4765, 0.1797, 0.4731, 0.1811, 0.471, 0.1756, 0.4747, 0.1745, 0.4789, 0.1847, 0.4757, 0.1864, 0.4731, 0.1811, 0.4765, 0.1797, 0.4818, 0.1895, 0.4789, 0.1915, 0.4757, 0.1864, 0.4789, 0.1847, 0.4853, 0.1941, 0.4825, 0.1964, 0.4789, 0.1915, 0.4818, 0.1895, 0.5292, 0.2394, 0.5263, 0.2446, 0.4825, 0.1964, 0.4853, 0.1941, 0.5385, 0.2439, 0.5354, 0.2498, 0.5263, 0.2446, 0.5292, 0.2394, 0.549, 0.2484, 0.5457, 0.2553, 0.5354, 0.2498, 0.5385, 0.2439, 0.5607, 0.2533, 0.5568, 0.2611, 0.5457, 0.2553, 0.549, 0.2484, 0.5732, 0.2592, 0.5682, 0.2676, 0.5568, 0.2611, 0.5607, 0.2533, 0.4731, 0.1811, 0.4698, 0.1826, 0.4674, 0.1772, 0.471, 0.1756, 0.4757, 0.1864, 0.4727, 0.1881, 0.4698, 0.1826, 0.4731, 0.1811, 0.4789, 0.1915, 0.476, 0.1934, 0.4727, 0.1881, 0.4757, 0.1864, 0.4825, 0.1964, 0.4799, 0.1985, 0.476, 0.1934, 0.4789, 0.1915, 0.5263, 0.2446, 0.5233, 0.2492, 0.4799, 0.1985, 0.4825, 0.1964, 0.5354, 0.2498, 0.5322, 0.2551, 0.5233, 0.2492, 0.5263, 0.2446, 0.5457, 0.2553, 0.5421, 0.2613, 0.5322, 0.2551, 0.5354, 0.2498, 0.5568, 0.2611, 0.5527, 0.2678, 0.5421, 0.2613, 0.5457, 0.2553, 0.5682, 0.2676, 0.5635, 0.2748, 0.5527, 0.2678, 0.5568, 0.2611, 0.4698, 0.1826, 0.4667, 0.1841, 0.464, 0.1785, 0.4674, 0.1772, 0.4727, 0.1881, 0.4698, 0.1897, 0.4667, 0.1841, 0.4698, 0.1826, 0.476, 0.1934, 0.4734, 0.1952, 0.4698, 0.1897, 0.4727, 0.1881, 0.4799, 0.1985, 0.4775, 0.2005, 0.4734, 0.1952, 0.476, 0.1934, 0.5233, 0.2492, 0.5203, 0.2531, 0.4775, 0.2005, 0.4799, 0.1985, 0.5322, 0.2551, 0.5289, 0.2596, 0.5203, 0.2531, 0.5233, 0.2492, 0.5421, 0.2613, 0.5386, 0.2666, 0.5289, 0.2596, 0.5322, 0.2551, 0.5527, 0.2678, 0.5488, 0.2737, 0.5386, 0.2666, 0.5421, 0.2613, 0.5635, 0.2748, 0.559, 0.281, 0.5488, 0.2737, 0.5527, 0.2678, 0.4667, 0.1841, 0.4638, 0.1856, 0.4606, 0.1797, 0.464, 0.1785, 0.4698, 0.1897, 0.4672, 0.1913, 0.4638, 0.1856, 0.4667, 0.1841, 0.4734, 0.1952, 0.471, 0.1969, 0.4672, 0.1913, 0.4698, 0.1897, 0.4775, 0.2005, 0.4753, 0.2023, 0.471, 0.1969, 0.4734, 0.1952, 0.5203, 0.2531, 0.5175, 0.2563, 0.4753, 0.2023, 0.4775, 0.2005, 0.5289, 0.2596, 0.5258, 0.2635, 0.5175, 0.2563, 0.5203, 0.2531, 0.5386, 0.2666, 0.5351, 0.2711, 0.5258, 0.2635, 0.5289, 0.2596, 0.5488, 0.2737, 0.545, 0.2788, 0.5351, 0.2711, 0.5386, 0.2666, 0.559, 0.281, 0.5548, 0.2864, 0.545, 0.2788, 0.5488, 0.2737, 0.4638, 0.1856, 0.4612, 0.1871, 0.4575, 0.181, 0.4606, 0.1797, 0.4672, 0.1913, 0.4649, 0.1928, 0.4612, 0.1871, 0.4638, 0.1856, 0.471, 0.1969, 0.469, 0.1984, 0.4649, 0.1928, 0.4672, 0.1913, 0.4753, 0.2023, 0.4734, 0.2039, 0.469, 0.1984, 0.471, 0.1969, 0.5175, 0.2563, 0.515, 0.2589, 0.4734, 0.2039, 0.4753, 0.2023, 0.5258, 0.2635, 0.5229, 0.2667, 0.515, 0.2589, 0.5175, 0.2563, 0.5351, 0.2711, 0.5318, 0.275, 0.5229, 0.2667, 0.5258, 0.2635, 0.545, 0.2788, 0.5414, 0.2832, 0.5318, 0.275, 0.5351, 0.2711, 0.5548, 0.2864, 0.5508, 0.2913, 0.5414, 0.2832, 0.545, 0.2788, 0.4612, 0.1871, 0.459, 0.1885, 0.4551, 0.1828, 0.4575, 0.181, 0.4649, 0.1928, 0.463, 0.1941, 0.459, 0.1885, 0.4612, 0.1871, 0.469, 0.1984, 0.4673, 0.1998, 0.463, 0.1941, 0.4649, 0.1928, 0.4734, 0.2039, 0.4718, 0.2052, 0.4673, 0.1998, 0.469, 0.1984, 0.515, 0.2589, 0.5129, 0.2609, 0.4718, 0.2052, 0.4734, 0.2039, 0.5229, 0.2667, 0.5203, 0.2692, 0.5129, 0.2609, 0.515, 0.2589, 0.5318, 0.275, 0.5288, 0.2781, 0.5203, 0.2692, 0.5229, 0.2667, 0.5414, 0.2832, 0.5379, 0.287, 0.5288, 0.2781, 0.5318, 0.275, 0.5508, 0.2913, 0.5469, 0.2956, 0.5379, 0.287, 0.5414, 0.2832, 0.459, 0.1885, 0.4571, 0.19, 0.4528, 0.1845, 0.4551, 0.1828, 0.463, 0.1941, 0.4614, 0.1954, 0.4571, 0.19, 0.459, 0.1885, 0.4673, 0.1998, 0.4659, 0.2008, 0.4614, 0.1954, 0.463, 0.1941, 0.4718, 0.2052, 0.4706, 0.2063, 0.4659, 0.2008, 0.4673, 0.1998, 0.5129, 0.2609, 0.5113, 0.2623, 0.4706, 0.2063, 0.4718, 0.2052, 0.5203, 0.2692, 0.5182, 0.271, 0.5113, 0.2623, 0.5129, 0.2609, 0.5288, 0.2781, 0.5262, 0.2805, 0.5182, 0.271, 0.5203, 0.2692, 0.5379, 0.287, 0.5347, 0.2901, 0.5262, 0.2805, 0.5288, 0.2781, 0.5469, 0.2956, 0.5432, 0.2993, 0.5347, 0.2901, 0.5379, 0.287, 0.4571, 0.19, 0.4555, 0.1914, 0.4507, 0.1864, 0.4528, 0.1845, 0.4614, 0.1954, 0.4602, 0.1964, 0.4555, 0.1914, 0.4571, 0.19, 0.4659, 0.2008, 0.465, 0.2016, 0.4602, 0.1964, 0.4614, 0.1954, 0.4706, 0.2063, 0.4697, 0.207, 0.465, 0.2016, 0.4659, 0.2008, 0.5113, 0.2623, 0.5101, 0.2632, 0.4697, 0.207, 0.4706, 0.2063, 0.5182, 0.271, 0.5166, 0.2722, 0.5101, 0.2632, 0.5113, 0.2623, 0.5262, 0.2805, 0.5239, 0.2824, 0.5166, 0.2722, 0.5182, 0.271, 0.5347, 0.2901, 0.5317, 0.2927, 0.5239, 0.2824, 0.5262, 0.2805, 0.5432, 0.2993, 0.5395, 0.3026, 0.5317, 0.2927, 0.5347, 0.2901, 0.4555, 0.1914, 0.4541, 0.1929, 0.4489, 0.1885, 0.4507, 0.1864, 0.4602, 0.1964, 0.4591, 0.1975, 0.4541, 0.1929, 0.4555, 0.1914, 0.465, 0.2016, 0.4641, 0.2025, 0.4591, 0.1975, 0.4602, 0.1964, 0.4697, 0.207, 0.4689, 0.2077, 0.4641, 0.2025, 0.465, 0.2016, 0.5101, 0.2632, 0.5089, 0.264, 0.4689, 0.2077, 0.4697, 0.207, 0.5166, 0.2722, 0.5149, 0.2734, 0.5089, 0.264, 0.5101, 0.2632, 0.5239, 0.2824, 0.5216, 0.284, 0.5149, 0.2734, 0.5166, 0.2722, 0.5317, 0.2927, 0.5285, 0.2949, 0.5216, 0.284, 0.5239, 0.2824, 0.5395, 0.3026, 0.5355, 0.3055, 0.5285, 0.2949, 0.5317, 0.2927, 0.4541, 0.1929, 0.4526, 0.1947, 0.4473, 0.1908, 0.4489, 0.1885, 0.4591, 0.1975, 0.4579, 0.1989, 0.4526, 0.1947, 0.4541, 0.1929, 0.4641, 0.2025, 0.463, 0.2036, 0.4579, 0.1989, 0.4591, 0.1975, 0.4689, 0.2077, 0.4678, 0.2086, 0.463, 0.2036, 0.4641, 0.2025, 0.5089, 0.264, 0.5072, 0.265, 0.4678, 0.2086, 0.4689, 0.2077, 0.5149, 0.2734, 0.5127, 0.2747, 0.5072, 0.265, 0.5089, 0.264, 0.5216, 0.284, 0.5186, 0.2857, 0.5127, 0.2747, 0.5149, 0.2734, 0.5285, 0.2949, 0.5247, 0.2972, 0.5186, 0.2857, 0.5216, 0.284, 0.5355, 0.3055, 0.531, 0.3084, 0.5247, 0.2972, 0.5285, 0.2949, 0.4526, 0.1947, 0.4512, 0.1967, 0.4457, 0.1934, 0.4473, 0.1908, 0.4579, 0.1989, 0.4565, 0.2006, 0.4512, 0.1967, 0.4526, 0.1947, 0.463, 0.2036, 0.4617, 0.205, 0.4565, 0.2006, 0.4579, 0.1989, 0.4678, 0.2086, 0.4664, 0.2099, 0.4617, 0.205, 0.463, 0.2036, 0.5072, 0.265, 0.5049, 0.2663, 0.4664, 0.2099, 0.4678, 0.2086, 0.5127, 0.2747, 0.5097, 0.2762, 0.5049, 0.2663, 0.5072, 0.265, 0.5186, 0.2857, 0.5149, 0.2876, 0.5097, 0.2762, 0.5127, 0.2747, 0.5247, 0.2972, 0.5202, 0.2995, 0.5149, 0.2876, 0.5186, 0.2857, 0.531, 0.3084, 0.5259, 0.3112, 0.5202, 0.2995, 0.5247, 0.2972, 0.4512, 0.1967, 0.4498, 0.1991, 0.4443, 0.1961, 0.4457, 0.1934, 0.4565, 0.2006, 0.4551, 0.2026, 0.4498, 0.1991, 0.4512, 0.1967, 0.4617, 0.205, 0.4601, 0.2067, 0.4551, 0.2026, 0.4565, 0.2006, 0.4664, 0.2099, 0.4648, 0.2113, 0.4601, 0.2067, 0.4617, 0.205, 0.5049, 0.2663, 0.502, 0.2677, 0.4648, 0.2113, 0.4664, 0.2099, 0.5097, 0.2762, 0.5061, 0.2779, 0.502, 0.2677, 0.5049, 0.2663, 0.5149, 0.2876, 0.5105, 0.2894, 0.5061, 0.2779, 0.5097, 0.2762, 0.5202, 0.2995, 0.515, 0.3017, 0.5105, 0.2894, 0.5149, 0.2876, 0.5259, 0.3112, 0.5202, 0.3141, 0.515, 0.3017, 0.5202, 0.2995, 0.4498, 0.1991, 0.4484, 0.2016, 0.4431, 0.199, 0.4443, 0.1961, 0.4551, 0.2026, 0.4535, 0.2048, 0.4484, 0.2016, 0.4498, 0.1991, 0.4601, 0.2067, 0.4585, 0.2086, 0.4535, 0.2048, 0.4551, 0.2026, 0.4648, 0.2113, 0.463, 0.213, 0.4585, 0.2086, 0.4601, 0.2067, 0.502, 0.2677, 0.4985, 0.2691, 0.463, 0.213, 0.4648, 0.2113, 0.5061, 0.2779, 0.5019, 0.2794, 0.4985, 0.2691, 0.502, 0.2677, 0.5105, 0.2894, 0.5053, 0.2912, 0.5019, 0.2794, 0.5061, 0.2779, 0.515, 0.3017, 0.509, 0.3039, 0.5053, 0.2912, 0.5105, 0.2894, 0.5202, 0.3141, 0.5135, 0.317, 0.509, 0.3039, 0.515, 0.3017, 0.4484, 0.2016, 0.447, 0.2043, 0.4419, 0.202, 0.4431, 0.199, 0.4535, 0.2048, 0.452, 0.2071, 0.447, 0.2043, 0.4484, 0.2016, 0.4585, 0.2086, 0.4567, 0.2107, 0.452, 0.2071, 0.4535, 0.2048, 0.463, 0.213, 0.461, 0.2149, 0.4567, 0.2107, 0.4585, 0.2086, 0.4985, 0.2691, 0.4944, 0.2704, 0.461, 0.2149, 0.463, 0.213, 0.5019, 0.2794, 0.4969, 0.2809, 0.4944, 0.2704, 0.4985, 0.2691, 0.5053, 0.2912, 0.4994, 0.2928, 0.4969, 0.2809, 0.5019, 0.2794, 0.509, 0.3039, 0.5022, 0.3059, 0.4994, 0.2928, 0.5053, 0.2912, 0.5135, 0.317, 0.5058, 0.3198, 0.5022, 0.3059, 0.509, 0.3039, 0.447, 0.2043, 0.4457, 0.2071, 0.4409, 0.2051, 0.4419, 0.202, 0.452, 0.2071, 0.4504, 0.2096, 0.4457, 0.2071, 0.447, 0.2043, 0.4567, 0.2107, 0.4548, 0.2129, 0.4504, 0.2096, 0.452, 0.2071, 0.461, 0.2149, 0.4588, 0.2169, 0.4548, 0.2129, 0.4567, 0.2107, 0.4944, 0.2704, 0.4897, 0.2716, 0.4588, 0.2169, 0.461, 0.2149, 0.4969, 0.2809, 0.4914, 0.282, 0.4897, 0.2716, 0.4944, 0.2704, 0.4994, 0.2928, 0.4928, 0.294, 0.4914, 0.282, 0.4969, 0.2809, 0.5022, 0.3059, 0.4943, 0.3075, 0.4928, 0.294, 0.4994, 0.2928, 0.5058, 0.3198, 0.4967, 0.3225, 0.4943, 0.3075, 0.5022, 0.3059, 0.4457, 0.2071, 0.4445, 0.2099, 0.44, 0.2083, 0.4409, 0.2051, 0.4504, 0.2096, 0.4488, 0.2122, 0.4445, 0.2099, 0.4457, 0.2071, 0.4548, 0.2129, 0.4528, 0.2152, 0.4488, 0.2122, 0.4504, 0.2096, 0.4588, 0.2169, 0.4566, 0.219, 0.4528, 0.2152, 0.4548, 0.2129, 0.4897, 0.2716, 0.4846, 0.2725, 0.4566, 0.219, 0.4588, 0.2169, 0.4914, 0.282, 0.4853, 0.2827, 0.4846, 0.2725, 0.4897, 0.2716, 0.4928, 0.294, 0.4854, 0.2946, 0.4853, 0.2827, 0.4914, 0.282, 0.4943, 0.3075, 0.4853, 0.3084, 0.4854, 0.2946, 0.4928, 0.294, 0.4967, 0.3225, 0.4858, 0.3244, 0.4853, 0.3084, 0.4943, 0.3075, 0.4445, 0.2099, 0.4433, 0.2127, 0.4392, 0.2114, 0.44, 0.2083, 0.4488, 0.2122, 0.4472, 0.2147, 0.4433, 0.2127, 0.4445, 0.2099, 0.4528, 0.2152, 0.4508, 0.2175, 0.4472, 0.2147, 0.4488, 0.2122, 0.4566, 0.219, 0.4542, 0.221, 0.4508, 0.2175, 0.4528, 0.2152, 0.4846, 0.2725, 0.4791, 0.2731, 0.4542, 0.221, 0.4566, 0.219, 0.4853, 0.2827, 0.4788, 0.2829, 0.4791, 0.2731, 0.4846, 0.2725, 0.4854, 0.2946, 0.4775, 0.2943, 0.4788, 0.2829, 0.4853, 0.2827, 0.4853, 0.3084, 0.4753, 0.3079, 0.4775, 0.2943, 0.4854, 0.2946, 0.4858, 0.3244, 0.4728, 0.3248, 0.4753, 0.3079, 0.4853, 0.3084, 0.4433, 0.2127, 0.4423, 0.2154, 0.4386, 0.2143, 0.4392, 0.2114, 0.4472, 0.2147, 0.4457, 0.2172, 0.4423, 0.2154, 0.4433, 0.2127, 0.4508, 0.2175, 0.4488, 0.2197, 0.4457, 0.2172, 0.4472, 0.2147, 0.4542, 0.221, 0.4517, 0.223, 0.4488, 0.2197, 0.4508, 0.2175, 0.4791, 0.2731, 0.4734, 0.2731, 0.4517, 0.223, 0.4542, 0.221, 0.4788, 0.2829, 0.4721, 0.2822, 0.4734, 0.2731, 0.4791, 0.2731, 0.4775, 0.2943, 0.4694, 0.2928, 0.4721, 0.2822, 0.4788, 0.2829, 0.4753, 0.3079, 0.4647, 0.3055, 0.4694, 0.2928, 0.4775, 0.2943, 0.4728, 0.3248, 0.4578, 0.3219, 0.4647, 0.3055, 0.4753, 0.3079, 0.4423, 0.2154, 0.4413, 0.2179, 0.4382, 0.217, 0.4386, 0.2143, 0.4457, 0.2172, 0.4442, 0.2195, 0.4413, 0.2179, 0.4423, 0.2154, 0.4488, 0.2197, 0.4469, 0.2218, 0.4442, 0.2195, 0.4457, 0.2172, 0.4517, 0.223, 0.4491, 0.2247, 0.4469, 0.2218, 0.4488, 0.2197, 0.4734, 0.2731, 0.4678, 0.2728, 0.4491, 0.2247, 0.4517, 0.223, 0.4721, 0.2822, 0.4656, 0.2808, 0.4678, 0.2728, 0.4734, 0.2731, 0.4694, 0.2928, 0.4615, 0.2899, 0.4656, 0.2808, 0.4721, 0.2822, 0.4647, 0.3055, 0.4547, 0.3004, 0.4615, 0.2899, 0.4694, 0.2928, 0.4578, 0.3219, 0.4425, 0.3133, 0.4547, 0.3004, 0.4647, 0.3055, 0.4413, 0.2179, 0.4393, 0.2218, 0.4379, 0.2194, 0.4382, 0.217, 0.4442, 0.2195, 0.4403, 0.2243, 0.4393, 0.2218, 0.4413, 0.2179, 0.4469, 0.2218, 0.441, 0.2269, 0.4403, 0.2243, 0.4442, 0.2195, 0.4491, 0.2247, 0.4417, 0.2297, 0.441, 0.2269, 0.4469, 0.2218, 0.4678, 0.2728, 0.4502, 0.2677, 0.4417, 0.2297, 0.4491, 0.2247, 0.4656, 0.2808, 0.4483, 0.2734, 0.4502, 0.2677, 0.4678, 0.2728, 0.4615, 0.2899, 0.4456, 0.2797, 0.4483, 0.2734, 0.4656, 0.2808, 0.4547, 0.3004, 0.441, 0.2872, 0.4456, 0.2797, 0.4615, 0.2899, 0.4425, 0.3133, 0.4318, 0.2972, 0.441, 0.2872, 0.4547, 0.3004, 0.4393, 0.2218, 0.4248, 0.2205, 0.427, 0.2181, 0.4379, 0.2194, 0.4403, 0.2243, 0.4227, 0.2229, 0.4248, 0.2205, 0.4393, 0.2218, 0.441, 0.2269, 0.4204, 0.2253, 0.4227, 0.2229, 0.4403, 0.2243, 0.4417, 0.2297, 0.4181, 0.2278, 0.4204, 0.2253, 0.441, 0.2269, 0.4502, 0.2677, 0.409, 0.2459, 0.4181, 0.2278, 0.4417, 0.2297, 0.4483, 0.2734, 0.4054, 0.2493, 0.409, 0.2459, 0.4502, 0.2677, 0.4456, 0.2797, 0.4013, 0.2531, 0.4054, 0.2493, 0.4483, 0.2734, 0.441, 0.2872, 0.3968, 0.2571, 0.4013, 0.2531, 0.4456, 0.2797, 0.4318, 0.2972, 0.3916, 0.2615, 0.3968, 0.2571, 0.441, 0.2872, 0.4248, 0.2205, 0.3785, 0.07201, 0.3816, 0.07283, 0.427, 0.2181, 0.4227, 0.2229, 0.3754, 0.07118, 0.3785, 0.07201, 0.4248, 0.2205, 0.4204, 0.2253, 0.3721, 0.07031, 0.3754, 0.07118, 0.4227, 0.2229, 0.4181, 0.2278, 0.3685, 0.06943, 0.3721, 0.07031, 0.4204, 0.2253, 0.409, 0.2459, 0.3462, 0.06086, 0.3685, 0.06943, 0.4181, 0.2278, 0.4054, 0.2493, 0.3414, 0.05969, 0.3462, 0.06086, 0.409, 0.2459, 0.4013, 0.2531, 0.336, 0.05817, 0.3414, 0.05969, 0.4054, 0.2493, 0.3968, 0.2571, 0.33, 0.05598, 0.336, 0.05817, 0.4013, 0.2531, 0.3916, 0.2615, 0.3229, 0.05275, 0.33, 0.05598, 0.3968, 0.2571, 0.3785, 0.07201, 0.3926, 0.0623, 0.392, 0.06553, 0.3816, 0.07283, 0.3754, 0.07118, 0.3932, 0.05909, 0.3926, 0.0623, 0.3785, 0.07201, 0.3721, 0.07031, 0.3935, 0.0558, 0.3932, 0.05909, 0.3754, 0.07118, 0.3685, 0.06943, 0.3938, 0.05212, 0.3935, 0.0558, 0.3721, 0.07031, 0.3462, 0.06086, 0.3752, 0.02896, 0.3938, 0.05212, 0.3685, 0.06943, 0.3414, 0.05969, 0.3735, 0.02388, 0.3752, 0.02896, 0.3462, 0.06086, 0.336, 0.05817, 0.3713, 0.01783, 0.3735, 0.02388, 0.3414, 0.05969, 0.33, 0.05598, 0.3682, 0.01019, 0.3713, 0.01783, 0.336, 0.05817, 0.3229, 0.05275, 0.3636, 0.00018, 0.3682, 0.01019, 0.33, 0.05598, 0.6088, 0.7568, 0.6169, 0.3008, 0.6191, 0.27, 0.6128, 0.7837, 0.604, 0.7277, 0.6115, 0.3335, 0.6169, 0.3008, 0.6088, 0.7568, 0.5988, 0.6962, 0.6032, 0.3689, 0.6115, 0.3335, 0.604, 0.7277, 0.5937, 0.6628, 0.591, 0.4084, 0.6032, 0.3689, 0.5988, 0.6962, 0.6014, 0.72, 0.5906, 0.4911, 0.591, 0.4084, 0.5937, 0.6628, 0.5974, 0.6383, 0.5915, 0.5234, 0.5906, 0.4911, 0.6014, 0.72, 0.5935, 0.5803, 0.5922, 0.535, 0.5915, 0.5234, 0.5974, 0.6383, 0.5927, 0.5545, 0.5884, 0.5202, 0.5922, 0.535, 0.5935, 0.5803, 0.5914, 0.5484, 0.5841, 0.4876, 0.5884, 0.5202, 0.5927, 0.5545, 0.6169, 0.3008, 0.6289, 0.1543, 0.6403, 0.2028, 0.6191, 0.27, 0.6115, 0.3335, 0.6158, 0.1053, 0.6289, 0.1543, 0.6169, 0.3008, 0.6032, 0.3689, 0.6017, 0.05396, 0.6158, 0.1053, 0.6115, 0.3335, 0.591, 0.4084, 0.5869, 0.00018, 0.6017, 0.05396, 0.6032, 0.3689, 0.5906, 0.4911, 0.5863, 0.244, 0.5869, 0.00018, 0.591, 0.4084, 0.5915, 0.5234, 0.585, 0.4064, 0.5863, 0.244, 0.5906, 0.4911, 0.5922, 0.535, 0.5871, 0.4905, 0.585, 0.4064, 0.5915, 0.5234, 0.5884, 0.5202, 0.5879, 0.5163, 0.5871, 0.4905, 0.5922, 0.535, 0.5841, 0.4876, 0.5892, 0.5224, 0.5879, 0.5163, 0.5884, 0.5202, 0.6289, 0.1543, 0.6336, 0.8662, 0.6403, 0.8266, 0.6403, 0.2028, 0.6158, 0.1053, 0.6242, 0.907, 0.6336, 0.8662, 0.6289, 0.1543, 0.6017, 0.05396, 0.6123, 0.9507, 0.6242, 0.907, 0.6158, 0.1053, 0.5869, 0.00018, 0.5974, 0.9998, 0.6123, 0.9507, 0.6017, 0.05396, 0.5863, 0.244, 0.592, 0.6513, 0.5974, 0.9998, 0.5869, 0.00018, 0.585, 0.4064, 0.5887, 0.5734, 0.592, 0.6513, 0.5863, 0.244, 0.5871, 0.4905, 0.5885, 0.5358, 0.5887, 0.5734, 0.585, 0.4064, 0.5879, 0.5163, 0.5922, 0.5506, 0.5885, 0.5358, 0.5871, 0.4905, 0.5892, 0.5224, 0.5966, 0.5832, 0.5922, 0.5506, 0.5879, 0.5163, 0.6336, 0.8662, 0.6088, 0.7568, 0.6128, 0.7837, 0.6403, 0.8266, 0.6242, 0.907, 0.604, 0.7277, 0.6088, 0.7568, 0.6336, 0.8662, 0.6123, 0.9507, 0.5988, 0.6962, 0.604, 0.7277, 0.6242, 0.907, 0.5974, 0.9998, 0.5937, 0.6628, 0.5988, 0.6962, 0.6123, 0.9507, 0.592, 0.6513, 0.6014, 0.72, 0.5937, 0.6628, 0.5974, 0.9998, 0.5887, 0.5734, 0.5974, 0.6383, 0.6014, 0.72, 0.592, 0.6513, 0.5885, 0.5358, 0.5935, 0.5803, 0.5974, 0.6383, 0.5887, 0.5734, 0.5922, 0.5506, 0.5927, 0.5545, 0.5935, 0.5803, 0.5885, 0.5358, 0.5966, 0.5832, 0.5914, 0.5484, 0.5927, 0.5545, 0.5922, 0.5506, 0.2462, 0.1891, 0.2002, 0.1939, 0.197, 0.1884, 0.2436, 0.186, 0.2488, 0.1918, 0.2035, 0.1995, 0.2002, 0.1939, 0.2462, 0.1891, 0.2515, 0.1942, 0.207, 0.205, 0.2035, 0.1995, 0.2488, 0.1918, 0.2545, 0.1967, 0.2105, 0.2103, 0.207, 0.205, 0.2515, 0.1942, 0.2805, 0.2041, 0.2798, 0.2765, 0.2105, 0.2103, 0.2545, 0.1967, 0.2854, 0.2043, 0.2895, 0.2832, 0.2798, 0.2765, 0.2805, 0.2041, 0.291, 0.2043, 0.3002, 0.2904, 0.2895, 0.2832, 0.2854, 0.2043, 0.2975, 0.204, 0.3115, 0.2979, 0.3002, 0.2904, 0.291, 0.2043, 0.3059, 0.2033, 0.3225, 0.3054, 0.3115, 0.2979, 0.2975, 0.204, 0.2002, 0.1939, 0.1472, 0.2713, 0.1457, 0.2674, 0.197, 0.1884, 0.2035, 0.1995, 0.1486, 0.2749, 0.1472, 0.2713, 0.2002, 0.1939, 0.207, 0.205, 0.1498, 0.2785, 0.1486, 0.2749, 0.2035, 0.1995, 0.2105, 0.2103, 0.151, 0.2822, 0.1498, 0.2785, 0.207, 0.205, 0.2798, 0.2765, 0.1546, 0.3042, 0.151, 0.2822, 0.2105, 0.2103, 0.2895, 0.2832, 0.1555, 0.3092, 0.1546, 0.3042, 0.2798, 0.2765, 0.3002, 0.2904, 0.1564, 0.3148, 0.1555, 0.3092, 0.2895, 0.2832, 0.3115, 0.2979, 0.1574, 0.3216, 0.1564, 0.3148, 0.3002, 0.2904, 0.3225, 0.3054, 0.1586, 0.3304, 0.1574, 0.3216, 0.3115, 0.2979, 0.1472, 0.2713, 0.1269, 0.265, 0.1285, 0.2624, 0.1457, 0.2674, 0.1486, 0.2749, 0.1252, 0.2676, 0.1269, 0.265, 0.1472, 0.2713, 0.1498, 0.2785, 0.1235, 0.2704, 0.1252, 0.2676, 0.1486, 0.2749, 0.151, 0.2822, 0.1217, 0.2733, 0.1235, 0.2704, 0.1498, 0.2785, 0.1546, 0.3042, 0.111, 0.3115, 0.1217, 0.2733, 0.151, 0.2822, 0.1555, 0.3092, 0.1092, 0.3171, 0.111, 0.3115, 0.1546, 0.3042, 0.1564, 0.3148, 0.1074, 0.3232, 0.1092, 0.3171, 0.1555, 0.3092, 0.1574, 0.3216, 0.1055, 0.3298, 0.1074, 0.3232, 0.1564, 0.3148, 0.1586, 0.3304, 0.1036, 0.3368, 0.1055, 0.3298, 0.1574, 0.3216, 0.1269, 0.265, 0.06794, 0.1899, 0.07083, 0.189, 0.1285, 0.2624, 0.1252, 0.2676, 0.06504, 0.1908, 0.06794, 0.1899, 0.1269, 0.265, 0.1235, 0.2704, 0.06206, 0.1917, 0.06504, 0.1908, 0.1252, 0.2676, 0.1217, 0.2733, 0.05891, 0.1925, 0.06206, 0.1917, 0.1235, 0.2704, 0.111, 0.3115, 0.02541, 0.1904, 0.05891, 0.1925, 0.1217, 0.2733, 0.1092, 0.3171, 0.0202, 0.1904, 0.02541, 0.1904, 0.111, 0.3115, 0.1074, 0.3232, 0.01438, 0.1903, 0.0202, 0.1904, 0.1092, 0.3171, 0.1055, 0.3298, 0.007764, 0.1898, 0.01438, 0.1903, 0.1074, 0.3232, 0.1036, 0.3368, 0.00018, 0.1889, 0.007764, 0.1898, 0.1055, 0.3298, 0.06794, 0.1899, 0.0683, 0.1733, 0.07125, 0.1756, 0.07083, 0.189, 0.06504, 0.1908, 0.06551, 0.1711, 0.0683, 0.1733, 0.06794, 0.1899, 0.06206, 0.1917, 0.06276, 0.169, 0.06551, 0.1711, 0.06504, 0.1908, 0.05891, 0.1925, 0.05991, 0.1669, 0.06276, 0.169, 0.06206, 0.1917, 0.02541, 0.1904, 0.04005, 0.1607, 0.05991, 0.1669, 0.05891, 0.1925, 0.0202, 0.1904, 0.03643, 0.1583, 0.04005, 0.1607, 0.02541, 0.1904, 0.01438, 0.1903, 0.0322, 0.1555, 0.03643, 0.1583, 0.0202, 0.1904, 0.007764, 0.1898, 0.02688, 0.152, 0.0322, 0.1555, 0.01438, 0.1903, 0.00018, 0.1889, 0.01981, 0.1475, 0.02688, 0.152, 0.007764, 0.1898, 0.0683, 0.1733, 0.18, 0.1373, 0.1835, 0.1413, 0.07125, 0.1756, 0.06551, 0.1711, 0.1763, 0.1331, 0.18, 0.1373, 0.0683, 0.1733, 0.06276, 0.169, 0.1726, 0.1287, 0.1763, 0.1331, 0.06551, 0.1711, 0.05991, 0.1669, 0.1691, 0.1242, 0.1726, 0.1287, 0.06276, 0.169, 0.04005, 0.1607, 0.1537, 0.04681, 0.1691, 0.1242, 0.05991, 0.1669, 0.03643, 0.1583, 0.1536, 0.03651, 0.1537, 0.04681, 0.04005, 0.1607, 0.0322, 0.1555, 0.1542, 0.02484, 0.1536, 0.03651, 0.03643, 0.1583, 0.02688, 0.152, 0.1551, 0.01235, 0.1542, 0.02484, 0.0322, 0.1555, 0.01981, 0.1475, 0.1556, 0.00018, 0.1551, 0.01235, 0.02688, 0.152, 0.18, 0.1373, 0.193, 0.1132, 0.1946, 0.1171, 0.1835, 0.1413, 0.1763, 0.1331, 0.1917, 0.1096, 0.193, 0.1132, 0.18, 0.1373, 0.1726, 0.1287, 0.1907, 0.106, 0.1917, 0.1096, 0.1763, 0.1331, 0.1691, 0.1242, 0.1898, 0.1024, 0.1907, 0.106, 0.1726, 0.1287, 0.1537, 0.04681, 0.1891, 0.07004, 0.1898, 0.1024, 0.1691, 0.1242, 0.1536, 0.03651, 0.1912, 0.06526, 0.1891, 0.07004, 0.1537, 0.04681, 0.1542, 0.02484, 0.1937, 0.06044, 0.1912, 0.06526, 0.1536, 0.03651, 0.1551, 0.01235, 0.1971, 0.05501, 0.1937, 0.06044, 0.1542, 0.02484, 0.1556, 0.00018, 0.2021, 0.04825, 0.1971, 0.05501, 0.1551, 0.01235, 0.193, 0.1132, 0.2138, 0.1192, 0.2105, 0.1215, 0.1946, 0.1171, 0.1917, 0.1096, 0.2166, 0.1169, 0.2138, 0.1192, 0.193, 0.1132, 0.1907, 0.106, 0.2191, 0.1146, 0.2166, 0.1169, 0.1917, 0.1096, 0.1898, 0.1024, 0.2218, 0.1119, 0.2191, 0.1146, 0.1907, 0.106, 0.1891, 0.07004, 0.2368, 0.08732, 0.2218, 0.1119, 0.1898, 0.1024, 0.1912, 0.06526, 0.2385, 0.0823, 0.2368, 0.08732, 0.1891, 0.07004, 0.1937, 0.06044, 0.2402, 0.07658, 0.2385, 0.0823, 0.1912, 0.06526, 0.1971, 0.05501, 0.2418, 0.0696, 0.2402, 0.07658, 0.1937, 0.06044, 0.2021, 0.04825, 0.2435, 0.06033, 0.2418, 0.0696, 0.1971, 0.05501, 0.2138, 0.1192, 0.2136, 0.1468, 0.2084, 0.1498, 0.2105, 0.1215, 0.2166, 0.1169, 0.2187, 0.1438, 0.2136, 0.1468, 0.2138, 0.1192, 0.2191, 0.1146, 0.2235, 0.1408, 0.2187, 0.1438, 0.2166, 0.1169, 0.2218, 0.1119, 0.228, 0.138, 0.2235, 0.1408, 0.2191, 0.1146, 0.2368, 0.08732, 0.2817, 0.09764, 0.228, 0.138, 0.2218, 0.1119, 0.2385, 0.0823, 0.2897, 0.09035, 0.2817, 0.09764, 0.2368, 0.08732, 0.2402, 0.07658, 0.2993, 0.08152, 0.2897, 0.09035, 0.2385, 0.0823, 0.2418, 0.0696, 0.3105, 0.07143, 0.2993, 0.08152, 0.2402, 0.07658, 0.2435, 0.06033, 0.3225, 0.06093, 0.3105, 0.07143, 0.2418, 0.0696, 0.2136, 0.1468, 0.25, 0.1662, 0.2466, 0.168, 0.2084, 0.1498, 0.2187, 0.1438, 0.2533, 0.1646, 0.25, 0.1662, 0.2136, 0.1468, 0.2235, 0.1408, 0.2565, 0.1633, 0.2533, 0.1646, 0.2187, 0.1438, 0.228, 0.138, 0.2597, 0.162, 0.2565, 0.1633, 0.2235, 0.1408, 0.2817, 0.09764, 0.2803, 0.1556, 0.2597, 0.162, 0.228, 0.138, 0.2897, 0.09035, 0.285, 0.1555, 0.2803, 0.1556, 0.2817, 0.09764, 0.2993, 0.08152, 0.2899, 0.1557, 0.285, 0.1555, 0.2897, 0.09035, 0.3105, 0.07143, 0.2957, 0.1562, 0.2899, 0.1557, 0.2993, 0.08152, 0.3225, 0.06093, 0.3031, 0.1574, 0.2957, 0.1562, 0.3105, 0.07143, 0.25, 0.1662, 0.2462, 0.1891, 0.2436, 0.186, 0.2466, 0.168, 0.2533, 0.1646, 0.2488, 0.1918, 0.2462, 0.1891, 0.25, 0.1662, 0.2565, 0.1633, 0.2515, 0.1942, 0.2488, 0.1918, 0.2533, 0.1646, 0.2597, 0.162, 0.2545, 0.1967, 0.2515, 0.1942, 0.2565, 0.1633, 0.2803, 0.1556, 0.2805, 0.2041, 0.2545, 0.1967, 0.2597, 0.162, 0.285, 0.1555, 0.2854, 0.2043, 0.2805, 0.2041, 0.2803, 0.1556, 0.2899, 0.1557, 0.291, 0.2043, 0.2854, 0.2043, 0.285, 0.1555, 0.2957, 0.1562, 0.2975, 0.204, 0.291, 0.2043, 0.2899, 0.1557, 0.3031, 0.1574, 0.3059, 0.2033, 0.2975, 0.204, 0.2957, 0.1562, 0.1942, 0.533, 0.1919, 0.5086, 0.188, 0.51, 0.1929, 0.5447, 0.1959, 0.5225, 0.195, 0.507, 0.1919, 0.5086, 0.1942, 0.533, 0.1979, 0.5139, 0.1974, 0.5052, 0.195, 0.507, 0.1959, 0.5225, 0.1999, 0.5075, 0.199, 0.5033, 0.1974, 0.5052, 0.1979, 0.5139, 0.2085, 0.5066, 0.192, 0.4983, 0.199, 0.5033, 0.1999, 0.5075, 0.2142, 0.516, 0.1827, 0.5008, 0.192, 0.4983, 0.2085, 0.5066, 0.2224, 0.5296, 0.1709, 0.5043, 0.1827, 0.5008, 0.2142, 0.516, 0.2325, 0.5466, 0.1576, 0.5083, 0.1709, 0.5043, 0.2224, 0.5296, 0.2434, 0.5653, 0.1436, 0.5125, 0.1576, 0.5083, 0.2325, 0.5466, 0.1919, 0.5086, 0.2149, 0.4965, 0.2213, 0.4941, 0.188, 0.51, 0.195, 0.507, 0.2096, 0.4977, 0.2149, 0.4965, 0.1919, 0.5086, 0.1974, 0.5052, 0.2059, 0.4973, 0.2096, 0.4977, 0.195, 0.507, 0.199, 0.5033, 0.2038, 0.4952, 0.2059, 0.4973, 0.1974, 0.5052, 0.192, 0.4983, 0.2079, 0.4771, 0.2038, 0.4952, 0.199, 0.5033, 0.1827, 0.5008, 0.2135, 0.4545, 0.2079, 0.4771, 0.192, 0.4983, 0.1709, 0.5043, 0.2216, 0.4223, 0.2135, 0.4545, 0.1827, 0.5008, 0.1576, 0.5083, 0.2319, 0.382, 0.2216, 0.4223, 0.1709, 0.5043, 0.1436, 0.5125, 0.2434, 0.3372, 0.2319, 0.382, 0.1576, 0.5083, 0.2149, 0.4965, 0.1942, 0.533, 0.1929, 0.5447, 0.2213, 0.4941, 0.2096, 0.4977, 0.1959, 0.5225, 0.1942, 0.533, 0.2149, 0.4965, 0.2059, 0.4973, 0.1979, 0.5139, 0.1959, 0.5225, 0.2096, 0.4977, 0.2038, 0.4952, 0.1999, 0.5075, 0.1979, 0.5139, 0.2059, 0.4973, 0.2079, 0.4771, 0.2085, 0.5066, 0.1999, 0.5075, 0.2038, 0.4952, 0.2135, 0.4545, 0.2142, 0.516, 0.2085, 0.5066, 0.2079, 0.4771, 0.2216, 0.4223, 0.2224, 0.5296, 0.2142, 0.516, 0.2135, 0.4545, 0.2319, 0.382, 0.2325, 0.5466, 0.2224, 0.5296, 0.2216, 0.4223, 0.2434, 0.3372, 0.2434, 0.5653, 0.2325, 0.5466, 0.2319, 0.382])
me_188.materials.append(mat_material)
me_188.use_remesh_fix_poles = True
me_188.use_remesh_preserve_attributes = False
me_188.use_mirror_vertex_groups = False
me_188.update()

# ---- objects
ob_light = bpy.data.objects.new('Light', light_light)
ob_camera = bpy.data.objects.new('Camera', cam_camera)
ob_188 = bpy.data.objects.new('188', me_188)

# ---- transforms, parenting, visibility, modifiers, constraints
ob_light.location = (4.076, 1.005, 5.904)
ob_light.rotation_euler = (0.6503, 0.05522, 1.866)
ob_light.lock_rotations_4d = False
ob_light.empty_display_type = 'ARROWS'
ob_light.color = (0.0, 0.0, 0.0, 0.0)
ob_light.lineart.crease_threshold = 0.0
ob_camera.location = (7.359, -6.926, 4.958)
ob_camera.rotation_euler = (1.109, 0.0, 0.8149)
ob_camera.lock_rotations_4d = False
ob_camera.empty_display_type = 'ARROWS'
ob_camera.color = (0.0, 0.0, 0.0, 0.0)
ob_camera.display_type = 'WIRE'
ob_camera.lineart.crease_threshold = 0.0
ob_188.location = (0.0, 0.0, 0.0)
ob_188.lineart.crease_threshold = 0.0

# ---- collection membership
col_collection.objects.link(ob_light)
col_collection.objects.link(ob_camera)
col_collection.objects.link(ob_188)

# ---- scene / render settings (as saved in the file)
scene.camera = ob_camera
scene.frame_start = 1; scene.frame_end = 250; scene.frame_set(1)
scene.render.engine = 'BLENDER_EEVEE_NEXT'
scene.cycles.use_denoising = False
scene.cycles.samples = 128
scene.cycles.sampling_pattern = 'TABULATED_SOBOL'
scene.cycles.use_adaptive_sampling = False
scene.cycles.use_light_tree = False
scene.view_settings.view_transform = 'Filmic'
bpy.context.view_layer.update()
